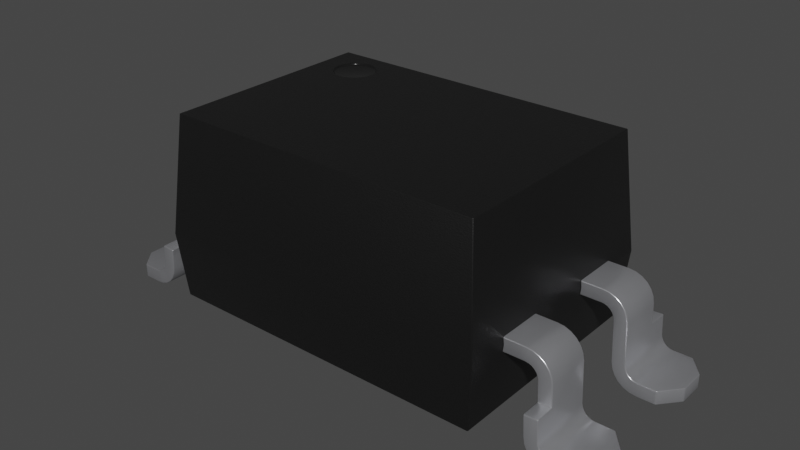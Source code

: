 # Source: SOIC-4_6.5x4.6mm_P2.54mm.blend  (saved by Blender 4.1.23; exported with 4.5.12 LTS)
import bpy
from mathutils import Matrix  # noqa: F401  (used for matrix-valued properties, if any)

bpy.ops.wm.read_factory_settings(use_empty=True)
scene = bpy.context.scene
scene.name = 'Scene'

# ---- collections
col_collection = bpy.data.collections.new('Collection'); scene.collection.children.link(col_collection)

# ---- materials (node trees are filled in below, after node groups)
mat_plastic_chip = bpy.data.materials.new('plastic_chip')
mat_plastic_chip.use_transparent_shadow = False
mat_plastic_chip.preview_render_type = 'CUBE'
mat_plastic_glossy_black = bpy.data.materials.new('plastic_glossy_black')
mat_plastic_glossy_black.alpha_threshold = 0.0
mat_plastic_glossy_black.use_transparent_shadow = False
mat_plastic_glossy_black.preview_render_type = 'CUBE'
mat_plastic_glossy_black.diffuse_color = (0.001296, 0.002578, 0.001683, 1.0)
mat_plastic_glossy_black.specular_color = (0.01, 0.03, 0.01)
mat_plastic_glossy_black.roughness = 0.5
mat_metal_pins = bpy.data.materials.new('metal_pins')
mat_metal_pins.use_transparent_shadow = False
mat_metal_pins.preview_render_type = 'CUBE'

# ---- node groups
ng_plastic_glossy_black_node_group = bpy.data.node_groups.new('Plastic_Glossy_Black_Node_Group', 'ShaderNodeTree')
_s = ng_plastic_glossy_black_node_group.interface.new_socket(name='BSDF', in_out='OUTPUT', socket_type='NodeSocketShader')
_s = ng_plastic_glossy_black_node_group.interface.new_socket(name='tmp_viewer', in_out='OUTPUT', socket_type='NodeSocketShader')
_s = ng_plastic_glossy_black_node_group.interface.new_socket(name='Color', in_out='INPUT', socket_type='NodeSocketColor')
_s = ng_plastic_glossy_black_node_group.interface.new_socket(name='Alpha_Value', in_out='INPUT', socket_type='NodeSocketFloat')
_N = ng_plastic_glossy_black_node_group.nodes; _L = ng_plastic_glossy_black_node_group.links
n0 = _N.new('NodeGroupOutput'); n0.name = 'Group Output'; n0.location = (1118, 157)
n1 = _N.new('NodeGroupInput'); n1.name = 'Group Input'; n1.location = (-449, 228)
n2 = _N.new('ShaderNodeBsdfPrincipled'); n2.name = 'Principled BSDF'; n2.location = (762, 54)
n2.distribution = 'GGX'
n2.subsurface_method = 'BURLEY'
n2.inputs[1].default_value = 0.137
n2.inputs[3].default_value = 1.45
n2.inputs[27].default_value = (0.0, 0.0, 0.0, 1.0)
n2.inputs[28].default_value = 1.0
n3 = _N.new('ShaderNodeTexNoise'); n3.name = 'Noise Texture'; n3.location = (-72, -122)
n3.inputs[2].default_value = 3.1
n3.inputs[3].default_value = 5.2
n3.inputs[4].default_value = 0.64
n4 = _N.new('ShaderNodeBump'); n4.name = 'Bump'; n4.location = (266, -336)
n4.inputs[0].default_value = 0.06167
n4.inputs[1].default_value = 0.1
n4.inputs[2].default_value = 1.0
n5 = _N.new('ShaderNodeMapping'); n5.name = 'Mapping'; n5.location = (-267, -126)
n6 = _N.new('ShaderNodeTexCoord'); n6.name = 'Texture Coordinate'; n6.location = (-447, -178)
n7 = _N.new('ShaderNodeMix'); n7.name = 'Mix'; n7.location = (273, 133)
n7.data_type = 'RGBA'
n8 = _N.new('ShaderNodeValue'); n8.name = 'Value'; n8.location = (-465, -33)
n8.outputs[0].default_value = 0.5
n9 = _N.new('ShaderNodeMath'); n9.name = 'Math'; n9.location = (-195, 59)
n9.operation = 'MULTIPLY'
n10 = _N.new('ShaderNodeMix'); n10.name = 'Mix.001'; n10.location = (269, -134)
n10.inputs[3].default_value = 0.3
_L.new(n6.outputs[0], n5.inputs[0])
_L.new(n5.outputs[0], n3.inputs[0])
_L.new(n3.outputs[0], n4.inputs[3])
_L.new(n2.outputs[0], n0.inputs[0])
_L.new(n1.outputs[1], n2.inputs[4])
_L.new(n9.outputs[0], n7.inputs[7])
_L.new(n8.outputs[0], n9.inputs[1])
_L.new(n1.outputs[0], n9.inputs[0])
_L.new(n3.outputs[0], n7.inputs[0])
_L.new(n1.outputs[0], n7.inputs[6])
_L.new(n7.outputs[2], n2.inputs[0])
_L.new(n2.outputs[0], n0.inputs[1])
_L.new(n10.outputs[0], n2.inputs[2])
_L.new(n3.outputs[0], n10.inputs[0])
_L.new(n4.outputs[0], n2.inputs[5])
n0.is_active_output = True
ng_auto_smooth = bpy.data.node_groups.new('Auto Smooth', 'GeometryNodeTree')
_s = ng_auto_smooth.interface.new_socket(name='Geometry', in_out='OUTPUT', socket_type='NodeSocketGeometry')
_s = ng_auto_smooth.interface.new_socket(name='Geometry', in_out='INPUT', socket_type='NodeSocketGeometry')
_s = ng_auto_smooth.interface.new_socket(name='Angle', in_out='INPUT', socket_type='NodeSocketFloat')
_s.subtype = 'ANGLE'
_s.min_value = 0.0
_s.max_value = 3.142
ng_auto_smooth.is_modifier = True
_N = ng_auto_smooth.nodes; _L = ng_auto_smooth.links
n0 = _N.new('NodeGroupOutput'); n0.name = 'Group Output'; n0.location = (480, -100)
n1 = _N.new('NodeGroupInput'); n1.name = 'Group Input'; n1.location = (-420, -300)
n2 = _N.new('NodeGroupInput'); n2.name = 'Group Input.001'; n2.location = (-60, -100)
n3 = _N.new('GeometryNodeSetShadeSmooth'); n3.name = 'Set Shade Smooth'; n3.location = (120, -100)
n3.domain = 'EDGE'
n4 = _N.new('GeometryNodeSetShadeSmooth'); n4.name = 'Set Shade Smooth.001'; n4.location = (300, -100)
n5 = _N.new('GeometryNodeInputMeshEdgeAngle'); n5.name = 'Edge Angle'; n5.location = (-420, -220)
n6 = _N.new('GeometryNodeInputEdgeSmooth'); n6.name = 'Is Edge Smooth'; n6.location = (-60, -160)
n7 = _N.new('GeometryNodeInputShadeSmooth'); n7.name = 'Is Face Smooth'; n7.location = (-240, -340)
n8 = _N.new('FunctionNodeBooleanMath'); n8.name = 'Boolean Math'; n8.location = (-60, -220)
n9 = _N.new('FunctionNodeCompare'); n9.name = 'Compare'; n9.location = (-240, -180)
n9.operation = 'LESS_EQUAL'
_L.new(n5.outputs[0], n9.inputs[0])
_L.new(n4.outputs[0], n0.inputs[0])
_L.new(n1.outputs[1], n9.inputs[1])
_L.new(n9.outputs[0], n8.inputs[0])
_L.new(n7.outputs[0], n8.inputs[1])
_L.new(n2.outputs[0], n3.inputs[0])
_L.new(n6.outputs[0], n3.inputs[1])
_L.new(n3.outputs[0], n4.inputs[0])
_L.new(n8.outputs[0], n3.inputs[2])
n0.is_active_output = True

# ---- material node trees
mat_plastic_chip.use_nodes = True; mat_plastic_chip.node_tree.nodes.clear()
_N = mat_plastic_chip.node_tree.nodes; _L = mat_plastic_chip.node_tree.links
n0 = _N.new('ShaderNodeBsdfPrincipled'); n0.name = 'Principled BSDF'; n0.location = (10, 300)
n0.distribution = 'GGX'
n0.subsurface_method = 'BURLEY'
n0.inputs[0].default_value = (0.009312, 0.009312, 0.009312, 1.0)
n0.inputs[1].default_value = 0.1372
n0.inputs[2].default_value = 0.3706
n0.inputs[3].default_value = 1.45
n0.inputs[27].default_value = (0.0, 0.0, 0.0, 1.0)
n0.inputs[28].default_value = 1.0
n1 = _N.new('ShaderNodeOutputMaterial'); n1.name = 'Material Output'; n1.location = (300, 300)
n2 = _N.new('ShaderNodeTexNoise'); n2.name = 'Noise Texture'; n2.location = (-893, 54)
n2.inputs[2].default_value = 200.0
n2.inputs[3].default_value = 3.6
n2.inputs[4].default_value = 0.8375
n3 = _N.new('ShaderNodeBump'); n3.name = 'Bump'; n3.location = (-604, -53)
n3.inputs[0].default_value = 0.08
n3.inputs[1].default_value = 1.0
n3.inputs[2].default_value = 1.0
_L.new(n0.outputs[0], n1.inputs[0])
_L.new(n2.outputs[0], n3.inputs[3])
_L.new(n3.outputs[0], n0.inputs[5])
n1.is_active_output = True
mat_plastic_glossy_black.use_nodes = True; mat_plastic_glossy_black.node_tree.nodes.clear()
_N = mat_plastic_glossy_black.node_tree.nodes; _L = mat_plastic_glossy_black.node_tree.links
n0 = _N.new('ShaderNodeOutputMaterial'); n0.name = 'Material Output'; n0.location = (63, -41)
n1 = _N.new('ShaderNodeGroup'); n1.name = 'Group'; n1.location = (-350, -43)
n1.label = 'Plastic_Glossy_Black'
n1.width = 264
n1.node_tree = ng_plastic_glossy_black_node_group
n2 = _N.new('ShaderNodeRGB'); n2.name = 'RGB'; n2.location = (-662, -19)
n2.label = 'Plastic_Color'
n2.outputs[0].default_value = (0.013, 0.013, 0.013, 1.0)
n3 = _N.new('ShaderNodeValue'); n3.name = 'Value.001'; n3.location = (-664, -214)
n3.label = 'Alpha_Value'
n3.outputs[0].default_value = 1.0
_L.new(n2.outputs[0], n1.inputs[0])
_L.new(n3.outputs[0], n1.inputs[1])
_L.new(n1.outputs[1], n0.inputs[0])
n0.is_active_output = True
mat_metal_pins.use_nodes = True; mat_metal_pins.node_tree.nodes.clear()
_N = mat_metal_pins.node_tree.nodes; _L = mat_metal_pins.node_tree.links
n0 = _N.new('ShaderNodeMapping'); n0.name = 'Mapping'; n0.location = (-1447, -91)
n0.inputs[3].default_value = (4.8, 1.2, 1.1)
n1 = _N.new('ShaderNodeBsdfPrincipled'); n1.name = 'Principled BSDF'; n1.location = (-560, 254)
n1.distribution = 'GGX'
n1.subsurface_method = 'BURLEY'
n1.inputs[1].default_value = 0.7818
n1.inputs[2].default_value = 0.2886
n1.inputs[3].default_value = 1.45
n1.inputs[13].default_value = 0.0
n1.inputs[27].default_value = (0.0, 0.0, 0.0, 1.0)
n1.inputs[28].default_value = 1.0
n2 = _N.new('ShaderNodeOutputMaterial'); n2.name = 'Material Output.002'; n2.location = (-205, 253)
n2.width = 213
n3 = _N.new('ShaderNodeTexNoise'); n3.name = 'Noise Texture.002'; n3.location = (-1228, -73)
n3.inputs[2].default_value = 0.1
n3.inputs[3].default_value = 7.0
n3.inputs[4].default_value = 0.6
n3.inputs[8].default_value = 0.4
n4 = _N.new('ShaderNodeTexCoord'); n4.name = 'Texture Coordinate'; n4.location = (-1636, -116)
n5 = _N.new('ShaderNodeMix'); n5.name = 'Mix.001'; n5.location = (-921, 45)
n5.data_type = 'RGBA'
n5.inputs[6].default_value = (0.9398, 0.9547, 1.0, 1.0)
n5.inputs[7].default_value = (0.13, 0.1259, 0.1359, 1.0)
n6 = _N.new('ShaderNodeBump'); n6.name = 'Bump.001'; n6.location = (-1001, -227)
n6.inputs[0].default_value = 0.05
n6.inputs[1].default_value = 0.01
n6.inputs[2].default_value = 1.0
_L.new(n1.outputs[0], n2.inputs[0])
_L.new(n3.outputs[0], n6.inputs[3])
_L.new(n0.outputs[0], n3.inputs[0])
_L.new(n3.outputs[0], n5.inputs[0])
_L.new(n4.outputs[3], n0.inputs[0])
_L.new(n5.outputs[2], n1.inputs[0])
_L.new(n6.outputs[0], n1.inputs[5])
n2.is_active_output = True

# ---- world
world_world = bpy.data.worlds.new('World'); scene.world = world_world
world_world.use_nodes = True; world_world.node_tree.nodes.clear()
_N = world_world.node_tree.nodes; _L = world_world.node_tree.links
n0 = _N.new('ShaderNodeOutputWorld'); n0.name = 'World Output'; n0.location = (300, 300)
n1 = _N.new('ShaderNodeBackground'); n1.name = 'Background'; n1.location = (10, 300)
n1.inputs[0].default_value = (0.05088, 0.05088, 0.05088, 1.0)
_L.new(n1.outputs[0], n0.inputs[0])
n0.is_active_output = True
world_world.color = (0.05088, 0.05088, 0.05088)
world_world.use_sun_shadow = False
world_world.sun_shadow_jitter_overblur = 0.0

# ---- meshes
me_shape_9_indexedfaceset_018 = bpy.data.meshes.new('SHAPE_9_IndexedFaceSet.018')
me_shape_9_indexedfaceset_018.from_pydata([(-1.236, 0.1378, -0.8625), (-1.28, 0.6299, -0.9055), (-1.038, 1.516, -0.5919), (-1.022, 1.516, -0.4724), (1.202, 1.516, -0.828), (-1.202, 1.516, -0.828), (-1.28, 0.6299, 0.9055), (1.28, 0.6299, 0.9055), (-1.202, 1.516, 0.828), (1.202, 1.516, 0.828), (-0.8451, 1.516, -0.7033), (-1.038, 1.516, -0.5104), (1.28, 0.6299, -0.9055), (1.236, 0.1378, 0.8625), (1.236, 0.1378, -0.8625), (-1.236, 0.1378, 0.8625), (-0.8858, 1.516, -0.3937), (-0.7494, 1.516, -0.4724), (-0.7283, 1.516, -0.5512), (-0.7494, 1.516, -0.6299), (-0.8071, 1.516, -0.6876), (-0.7337, 1.516, -0.5104), (-0.7337, 1.516, -0.5919), (-0.7745, 1.516, -0.6625), (-1.022, 1.516, -0.6299), (-1.043, 1.516, -0.5512), (-0.9972, 1.516, -0.4398), (-0.9646, 1.516, -0.4148), (-0.8451, 1.516, -0.3991), (-0.8071, 1.516, -0.4148), (-0.7745, 1.516, -0.4398), (-0.9266, 1.516, -0.7033), (-0.9646, 1.516, -0.6876), (-0.9972, 1.516, -0.6625), (-0.9266, 1.516, -0.3991), (-2.0, 0.0, -0.4016), (-1.74, 0.0, -0.7461), (-1.876, 0.0, -0.7461), (-1.691, 0.00627, -0.7461), (-1.644, 0.02468, -0.7461), (-1.543, 0.1865, -0.7461), (-1.74, 0.0, -0.2539), (-1.644, 0.02468, -0.2539), (-1.573, 0.09254, -0.2539), (-1.535, 0.3399, -0.7461), (-1.543, 0.1865, -0.2539), (-1.527, 0.4892, -0.5984), (-1.523, 0.5127, -0.2539), (-1.513, 0.5343, -0.2539), (-1.457, 0.5757, -0.5984), (-1.433, 0.5787, -0.2539), (-1.275, 0.5787, -0.2539), (-1.28, 0.6299, -0.5984), (-1.28, 0.6299, -0.2539), (-1.275, 0.6811, -0.2539), (-1.433, 0.6811, -0.5984), (-1.528, 0.6564, -0.5984), (-1.569, 0.627, -0.5984), (-1.6, 0.5886, -0.5984), (-1.528, 0.6564, -0.2539), (-1.569, 0.627, -0.2539), (-1.621, 0.5434, -0.2539), (-1.645, 0.1919, -0.2539), (-1.645, 0.1919, -0.7461), (-1.637, 0.3453, -0.7461), (-1.65, 0.1684, -0.2539), (-1.66, 0.1468, -0.2539), (-1.675, 0.1283, -0.2539), (-1.694, 0.1142, -0.2539), (-1.74, 0.1024, -0.7461), (-2.0, 0.1024, -0.4016), (-2.0, 0.1024, -0.5984), (-1.74, 0.1024, -0.2539), (-1.876, 0.0, -0.2539), (-1.691, 0.00627, -0.2539), (-1.604, 0.05406, -0.2539), (-1.552, 0.1377, -0.2539), (-1.527, 0.4892, -0.2539), (-1.498, 0.5528, -0.2539), (-1.479, 0.5669, -0.2539), (-1.457, 0.5757, -0.2539), (-1.433, 0.6811, -0.2539), (-1.482, 0.6748, -0.2539), (-1.6, 0.5886, -0.2539), (-1.63, 0.4946, -0.2539), (-1.716, 0.1054, -0.2539), (-1.65, 0.1684, -0.7461), (-1.66, 0.1468, -0.7461), (-1.675, 0.1283, -0.7461), (-1.694, 0.1142, -0.7461), (-1.716, 0.1054, -0.7461), (-1.876, 0.1024, -0.7461), (-1.604, 0.05406, -0.7461), (-1.573, 0.09254, -0.7461), (-1.552, 0.1377, -0.7461), (-2.0, 0.0, -0.5984), (-1.876, 0.1024, -0.2539), (-1.523, 0.5127, -0.5984), (-1.513, 0.5343, -0.5984), (-1.498, 0.5528, -0.5984), (-1.479, 0.5669, -0.5984), (-1.433, 0.5787, -0.5984), (-1.275, 0.5787, -0.5984), (-1.275, 0.6811, -0.5984), (-1.482, 0.6748, -0.5984), (-1.621, 0.5434, -0.5984), (-1.63, 0.4946, -0.5984), (-1.535, 0.3399, -0.5984), (-1.637, 0.3453, -0.5984), (1.275, 0.6811, -0.2539), (1.28, 0.6299, -0.2539), (1.275, 0.6811, -0.5984), (1.275, 0.5787, -0.5984), (1.275, 0.5787, -0.2539), (1.433, 0.5787, -0.2539), (1.433, 0.5787, -0.5984), (1.479, 0.5669, -0.2539), (1.498, 0.5528, -0.2539), (1.513, 0.5343, -0.2539), (1.523, 0.5127, -0.2539), (1.527, 0.4892, -0.2539), (1.513, 0.5343, -0.5984), (1.498, 0.5528, -0.5984), (1.552, 0.1377, -0.7461), (1.691, 0.00627, -0.7461), (1.74, 0.0, -0.2539), (1.543, 0.1865, -0.2539), (1.691, 0.00627, -0.2539), (1.74, 0.0, -0.7461), (1.876, 0.0, -0.2539), (2.0, 0.0, -0.4016), (2.0, 0.1024, -0.5984), (2.0, 0.0, -0.5984), (1.876, 0.1024, -0.2539), (2.0, 0.1024, -0.4016), (1.74, 0.1024, -0.2539), (1.74, 0.1024, -0.7461), (1.876, 0.1024, -0.7461), (1.694, 0.1142, -0.2539), (1.694, 0.1142, -0.7461), (1.65, 0.1684, -0.7461), (1.637, 0.3453, -0.7461), (1.645, 0.1919, -0.2539), (1.63, 0.4946, -0.2539), (1.63, 0.4946, -0.5984), (1.433, 0.6811, -0.5984), (1.569, 0.627, -0.5984), (1.6, 0.5886, -0.5984), (1.6, 0.5886, -0.2539), (1.528, 0.6564, -0.2539), (1.552, 0.1377, -0.2539), (1.573, 0.09254, -0.2539), (1.604, 0.05406, -0.2539), (1.644, 0.02468, -0.2539), (1.457, 0.5757, -0.2539), (1.433, 0.6811, -0.2539), (1.621, 0.5434, -0.2539), (1.569, 0.627, -0.2539), (1.482, 0.6748, -0.2539), (1.716, 0.1054, -0.2539), (1.675, 0.1283, -0.2539), (1.66, 0.1468, -0.2539), (1.65, 0.1684, -0.2539), (1.535, 0.3399, -0.7461), (1.645, 0.1919, -0.7461), (1.716, 0.1054, -0.7461), (1.675, 0.1283, -0.7461), (1.66, 0.1468, -0.7461), (1.876, 0.0, -0.7461), (1.543, 0.1865, -0.7461), (1.573, 0.09254, -0.7461), (1.604, 0.05406, -0.7461), (1.644, 0.02468, -0.7461), (1.637, 0.3453, -0.5984), (1.482, 0.6748, -0.5984), (1.528, 0.6564, -0.5984), (1.621, 0.5434, -0.5984), (1.28, 0.6299, -0.5984), (1.527, 0.4892, -0.5984), (1.523, 0.5127, -0.5984), (1.479, 0.5669, -0.5984), (1.457, 0.5757, -0.5984), (1.535, 0.3399, -0.5984), (1.275, 0.6811, 0.5984), (1.433, 0.6811, 0.2539), (1.275, 0.5787, 0.2539), (1.28, 0.6299, 0.2539), (1.527, 0.4892, 0.5984), (1.523, 0.5127, 0.5984), (1.513, 0.5343, 0.5984), (1.479, 0.5669, 0.5984), (1.457, 0.5757, 0.5984), (1.479, 0.5669, 0.2539), (1.513, 0.5343, 0.2539), (1.523, 0.5127, 0.2539), (1.535, 0.3399, 0.5984), (1.543, 0.1865, 0.2539), (1.604, 0.05406, 0.7461), (1.691, 0.00627, 0.7461), (1.604, 0.05406, 0.2539), (1.644, 0.02468, 0.2539), (1.691, 0.00627, 0.2539), (1.876, 0.0, 0.7461), (2.0, 0.0, 0.5984), (2.0, 0.0, 0.4016), (1.74, 0.0, 0.2539), (2.0, 0.1024, 0.4016), (1.74, 0.1024, 0.7461), (1.74, 0.1024, 0.2539), (1.645, 0.1919, 0.7461), (1.716, 0.1054, 0.2539), (1.694, 0.1142, 0.2539), (1.675, 0.1283, 0.2539), (1.66, 0.1468, 0.2539), (1.716, 0.1054, 0.7461), (1.694, 0.1142, 0.7461), (1.675, 0.1283, 0.7461), (1.66, 0.1468, 0.7461), (1.65, 0.1684, 0.7461), (1.63, 0.4946, 0.2539), (1.63, 0.4946, 0.5984), (1.6, 0.5886, 0.2539), (1.482, 0.6748, 0.2539), (1.528, 0.6564, 0.5984), (1.569, 0.627, 0.5984), (1.621, 0.5434, 0.5984), (1.876, 0.0, 0.2539), (1.65, 0.1684, 0.2539), (1.645, 0.1919, 0.2539), (1.621, 0.5434, 0.2539), (1.569, 0.627, 0.2539), (1.528, 0.6564, 0.2539), (1.275, 0.6811, 0.2539), (1.433, 0.5787, 0.2539), (1.457, 0.5757, 0.2539), (1.498, 0.5528, 0.2539), (1.527, 0.4892, 0.2539), (1.552, 0.1377, 0.2539), (1.573, 0.09254, 0.2539), (1.543, 0.1865, 0.7461), (1.552, 0.1377, 0.7461), (1.573, 0.09254, 0.7461), (1.644, 0.02468, 0.7461), (1.74, 0.0, 0.7461), (2.0, 0.1024, 0.5984), (1.876, 0.1024, 0.7461), (1.876, 0.1024, 0.2539), (1.498, 0.5528, 0.5984), (1.433, 0.5787, 0.5984), (1.275, 0.5787, 0.5984), (1.28, 0.6299, 0.5984), (1.433, 0.6811, 0.5984), (1.482, 0.6748, 0.5984), (1.6, 0.5886, 0.5984), (1.637, 0.3453, 0.5984), (1.535, 0.3399, 0.7461), (1.637, 0.3453, 0.7461), (-2.0, 0.0, 0.4016), (-1.644, 0.02468, 0.7461), (-1.604, 0.05406, 0.7461), (-1.573, 0.09254, 0.7461), (-1.552, 0.1377, 0.7461), (-1.543, 0.1865, 0.7461), (-1.573, 0.09254, 0.2539), (-1.535, 0.3399, 0.5984), (-1.527, 0.4892, 0.5984), (-1.513, 0.5343, 0.5984), (-1.457, 0.5757, 0.5984), (-1.433, 0.5787, 0.2539), (-1.527, 0.4892, 0.2539), (-1.513, 0.5343, 0.2539), (-1.457, 0.5757, 0.2539), (-1.275, 0.5787, 0.2539), (-1.275, 0.5787, 0.5984), (-1.28, 0.6299, 0.2539), (-1.28, 0.6299, 0.5984), (-1.275, 0.6811, 0.5984), (-1.433, 0.6811, 0.5984), (-1.482, 0.6748, 0.2539), (-1.528, 0.6564, 0.2539), (-1.6, 0.5886, 0.2539), (-1.621, 0.5434, 0.2539), (-1.63, 0.4946, 0.5984), (-1.482, 0.6748, 0.5984), (-1.6, 0.5886, 0.5984), (-1.63, 0.4946, 0.2539), (-1.645, 0.1919, 0.2539), (-1.65, 0.1684, 0.2539), (-1.66, 0.1468, 0.2539), (-1.675, 0.1283, 0.2539), (-1.645, 0.1919, 0.7461), (-1.675, 0.1283, 0.7461), (-1.74, 0.1024, 0.2539), (-1.74, 0.1024, 0.7461), (-2.0, 0.1024, 0.5984), (-2.0, 0.1024, 0.4016), (-1.694, 0.1142, 0.2539), (-1.716, 0.1054, 0.2539), (-1.433, 0.6811, 0.2539), (-1.569, 0.627, 0.2539), (-1.275, 0.6811, 0.2539), (-1.523, 0.5127, 0.2539), (-1.498, 0.5528, 0.2539), (-1.479, 0.5669, 0.2539), (-1.543, 0.1865, 0.2539), (-1.74, 0.0, 0.2539), (-1.691, 0.00627, 0.2539), (-1.644, 0.02468, 0.2539), (-1.604, 0.05406, 0.2539), (-1.552, 0.1377, 0.2539), (-1.535, 0.3399, 0.7461), (-1.74, 0.0, 0.7461), (-1.691, 0.00627, 0.7461), (-1.876, 0.0, 0.7461), (-1.876, 0.1024, 0.7461), (-1.65, 0.1684, 0.7461), (-1.66, 0.1468, 0.7461), (-1.694, 0.1142, 0.7461), (-1.716, 0.1054, 0.7461), (-2.0, 0.0, 0.5984), (-1.876, 0.1024, 0.2539), (-1.876, 0.0, 0.2539), (-1.528, 0.6564, 0.5984), (-1.569, 0.627, 0.5984), (-1.621, 0.5434, 0.5984), (-1.433, 0.5787, 0.5984), (-1.523, 0.5127, 0.5984), (-1.498, 0.5528, 0.5984), (-1.479, 0.5669, 0.5984), (-1.637, 0.3453, 0.7461), (-1.637, 0.3453, 0.5984), (-0.8858, 1.516, -0.7094), (-0.9928, 1.502, -0.4442), (-0.9615, 1.502, -0.4201), (-0.8467, 1.502, -0.405), (-0.8102, 1.502, -0.4201), (-0.7788, 1.502, -0.4442), (-0.925, 1.502, -0.6973), (-0.9615, 1.502, -0.6822), (-0.9928, 1.502, -0.6582), (-1.017, 1.502, -0.6268), (-1.032, 1.502, -0.5903), (-1.037, 1.502, -0.5512), (-1.032, 1.502, -0.512), (-1.017, 1.502, -0.4755), (-0.925, 1.502, -0.405), (-0.8858, 1.502, -0.3999), (-0.7548, 1.502, -0.6268), (-0.7788, 1.502, -0.6582), (-0.7345, 1.502, -0.5512), (-0.7397, 1.502, -0.5903), (-0.8102, 1.502, -0.6822), (-0.8467, 1.502, -0.6973), (-0.7548, 1.502, -0.4755), (-0.7397, 1.502, -0.512), (-0.8858, 1.502, -0.7032)], [], [(15, 6, 1), (15, 1, 0), (9, 7, 12), (9, 12, 4), (12, 1, 5), (4, 12, 5), (6, 8, 5), (6, 5, 1), (7, 9, 8), (7, 8, 6), (32, 5, 33), (24, 33, 5), (31, 5, 32), (2, 24, 5), (25, 2, 5), (11, 25, 5), (8, 28, 16), (8, 29, 28), (8, 30, 29), (8, 3, 11), (8, 26, 3), (8, 27, 26), (8, 34, 27), (8, 16, 34), (8, 11, 5), (4, 21, 17), (4, 18, 21), (4, 22, 18), (4, 19, 22), (4, 23, 19), (4, 20, 23), (4, 10, 20), (9, 17, 30), (9, 30, 8), (9, 4, 17), (4, 5, 10), (13, 14, 12), (7, 13, 12), (13, 7, 6), (13, 6, 15), (12, 14, 0), (12, 0, 1), (13, 0, 14), (13, 15, 0), (10, 5, 31, 331), (95, 37, 36), (35, 36, 41), (35, 95, 36), (73, 35, 41), (94, 40, 45), (94, 45, 76), (93, 76, 43), (93, 94, 76), (92, 43, 75), (92, 93, 43), (39, 75, 42), (39, 92, 75), (38, 42, 74), (38, 39, 42), (36, 74, 41), (36, 38, 74), (40, 44, 107), (77, 107, 46), (45, 107, 77), (45, 40, 107), (97, 47, 77), (97, 77, 46), (98, 48, 47), (98, 47, 97), (99, 78, 48), (99, 48, 98), (100, 79, 78), (100, 78, 99), (49, 80, 79), (49, 79, 100), (101, 50, 80), (101, 80, 49), (50, 102, 51), (50, 101, 102), (51, 52, 53), (51, 102, 52), (53, 103, 54), (53, 52, 103), (54, 55, 81), (54, 103, 55), (105, 106, 84), (105, 84, 61), (58, 61, 83), (58, 105, 61), (57, 83, 60), (57, 58, 83), (56, 60, 59), (56, 57, 60), (104, 59, 82), (104, 56, 59), (55, 82, 81), (55, 104, 82), (108, 64, 63), (62, 108, 63), (84, 106, 108), (84, 108, 62), (86, 62, 63), (86, 65, 62), (87, 66, 65), (87, 65, 86), (88, 67, 66), (88, 66, 87), (89, 68, 67), (89, 67, 88), (90, 85, 68), (90, 68, 89), (69, 72, 85), (69, 85, 90), (69, 91, 71), (72, 70, 96), (72, 71, 70), (72, 69, 71), (71, 35, 70), (71, 95, 35), (72, 96, 73), (72, 73, 41), (85, 41, 74), (85, 72, 41), (68, 74, 42), (68, 85, 74), (67, 42, 75), (67, 68, 42), (43, 66, 67), (43, 67, 75), (76, 65, 66), (76, 66, 43), (45, 62, 65), (45, 65, 76), (77, 84, 62), (77, 62, 45), (47, 61, 84), (47, 84, 77), (48, 83, 61), (48, 61, 47), (60, 48, 78), (60, 83, 48), (59, 78, 79), (59, 60, 78), (82, 79, 80), (82, 59, 79), (81, 80, 50), (81, 82, 80), (53, 50, 51), (53, 81, 50), (54, 81, 53), (69, 37, 91), (69, 36, 37), (90, 38, 36), (90, 36, 69), (89, 39, 38), (89, 38, 90), (88, 92, 39), (88, 39, 89), (93, 88, 87), (93, 92, 88), (94, 86, 63), (94, 87, 86), (94, 93, 87), (40, 94, 63), (44, 63, 64), (44, 40, 63), (37, 95, 71), (37, 71, 91), (70, 35, 73), (70, 73, 96), (98, 58, 57), (98, 57, 99), (100, 57, 56), (100, 99, 57), (97, 105, 58), (97, 58, 98), (49, 104, 55), (49, 56, 104), (49, 100, 56), (46, 106, 105), (46, 105, 97), (101, 49, 55), (52, 55, 103), (52, 101, 55), (107, 108, 106), (107, 106, 46), (102, 101, 52), (107, 64, 108), (107, 44, 64), (155, 111, 109), (155, 145, 111), (109, 177, 110), (109, 111, 177), (110, 112, 113), (110, 177, 112), (113, 115, 114), (113, 112, 115), (115, 154, 114), (181, 116, 154), (181, 154, 115), (180, 117, 116), (180, 116, 181), (122, 118, 117), (122, 117, 180), (121, 119, 118), (121, 118, 122), (179, 120, 119), (179, 119, 121), (178, 120, 179), (182, 163, 169), (126, 182, 169), (120, 178, 182), (120, 182, 126), (124, 128, 125), (124, 125, 127), (172, 127, 153), (172, 124, 127), (171, 153, 152), (171, 172, 153), (170, 152, 151), (170, 171, 152), (123, 150, 126), (123, 151, 150), (123, 170, 151), (169, 123, 126), (128, 168, 132), (125, 130, 129), (125, 132, 130), (125, 128, 132), (134, 132, 131), (134, 130, 132), (131, 137, 136), (134, 136, 135), (134, 131, 136), (133, 134, 135), (165, 135, 136), (165, 159, 135), (139, 138, 159), (139, 159, 165), (166, 160, 138), (166, 138, 139), (167, 161, 160), (167, 160, 166), (140, 162, 161), (140, 161, 167), (164, 142, 162), (164, 162, 140), (164, 141, 173), (143, 173, 144), (142, 173, 143), (142, 164, 173), (174, 145, 155), (174, 155, 158), (175, 158, 149), (175, 174, 158), (146, 157, 148), (146, 149, 157), (146, 175, 149), (147, 146, 148), (176, 148, 156), (176, 147, 148), (144, 156, 143), (144, 176, 156), (135, 129, 133), (135, 125, 129), (159, 127, 125), (159, 125, 135), (138, 153, 127), (138, 127, 159), (160, 152, 153), (160, 153, 138), (151, 160, 161), (151, 161, 162), (151, 152, 160), (150, 151, 162), (126, 162, 142), (126, 150, 162), (120, 142, 143), (120, 126, 142), (119, 143, 156), (119, 120, 143), (118, 156, 148), (118, 119, 156), (157, 117, 118), (157, 118, 148), (116, 117, 157), (149, 116, 157), (158, 154, 116), (158, 116, 149), (155, 114, 154), (155, 154, 158), (110, 113, 114), (110, 114, 155), (109, 110, 155), (136, 137, 168), (136, 168, 128), (165, 128, 124), (165, 136, 128), (139, 124, 172), (139, 165, 124), (166, 172, 171), (166, 139, 172), (170, 167, 166), (170, 166, 171), (123, 140, 167), (123, 167, 170), (169, 164, 140), (169, 140, 123), (141, 164, 169), (163, 141, 169), (168, 137, 131), (168, 131, 132), (134, 133, 129), (134, 129, 130), (145, 177, 111), (115, 112, 177), (115, 177, 145), (181, 145, 174), (181, 115, 145), (180, 174, 175), (180, 181, 174), (122, 175, 146), (122, 180, 175), (147, 121, 122), (147, 122, 146), (176, 178, 179), (176, 179, 121), (176, 121, 147), (144, 178, 176), (173, 182, 178), (173, 178, 144), (163, 173, 141), (163, 182, 173), (251, 232, 183), (251, 184, 232), (183, 186, 250), (183, 232, 186), (250, 185, 249), (250, 186, 185), (249, 233, 248), (249, 185, 233), (188, 236, 187), (188, 194, 236), (189, 193, 194), (189, 194, 188), (247, 235, 193), (247, 193, 189), (190, 192, 235), (190, 235, 247), (191, 234, 192), (191, 192, 190), (248, 233, 234), (248, 234, 191), (195, 196, 239), (195, 236, 196), (255, 195, 239), (187, 236, 195), (240, 239, 196), (240, 196, 237), (241, 237, 238), (241, 238, 199), (241, 240, 237), (197, 241, 199), (242, 199, 200), (242, 197, 199), (198, 200, 201), (198, 242, 200), (243, 201, 205), (243, 198, 201), (205, 226, 204), (243, 203, 202), (243, 204, 203), (243, 205, 204), (204, 244, 203), (204, 206, 244), (206, 246, 208), (244, 208, 207), (244, 206, 208), (245, 244, 207), (218, 228, 209), (218, 227, 228), (217, 213, 227), (217, 227, 218), (216, 212, 213), (216, 213, 217), (215, 211, 212), (215, 212, 216), (214, 208, 210), (214, 210, 211), (214, 211, 215), (207, 208, 214), (254, 219, 220), (254, 228, 219), (209, 254, 256), (209, 228, 254), (225, 220, 219), (225, 219, 229), (253, 229, 221), (253, 225, 229), (224, 221, 230), (224, 253, 221), (223, 230, 231), (223, 224, 230), (252, 231, 222), (252, 223, 231), (251, 222, 184), (251, 252, 222), (193, 230, 221), (193, 235, 230), (192, 231, 230), (192, 230, 235), (194, 229, 219), (194, 221, 229), (194, 193, 221), (234, 222, 231), (234, 231, 192), (236, 194, 219), (233, 184, 222), (233, 222, 234), (186, 232, 184), (186, 184, 233), (185, 186, 233), (205, 246, 226), (205, 208, 246), (196, 219, 228), (196, 236, 219), (201, 210, 208), (201, 208, 205), (237, 227, 213), (237, 228, 227), (237, 196, 228), (200, 211, 210), (200, 210, 201), (238, 237, 213), (199, 212, 211), (199, 213, 212), (199, 238, 213), (199, 211, 200), (243, 202, 245), (243, 245, 207), (243, 207, 214), (239, 256, 255), (239, 209, 256), (198, 243, 214), (240, 218, 209), (240, 209, 239), (242, 214, 215), (242, 198, 214), (241, 216, 217), (241, 217, 218), (241, 218, 240), (197, 215, 216), (197, 242, 215), (197, 216, 241), (203, 244, 245), (203, 245, 202), (246, 206, 204), (246, 204, 226), (189, 253, 224), (189, 224, 247), (190, 224, 223), (190, 247, 224), (188, 225, 253), (188, 253, 189), (191, 252, 251), (191, 223, 252), (191, 190, 223), (187, 220, 225), (187, 225, 188), (248, 191, 251), (250, 251, 183), (250, 248, 251), (195, 254, 220), (195, 220, 187), (249, 248, 250), (195, 256, 254), (195, 255, 256), (257, 321, 305), (319, 305, 311), (319, 257, 305), (313, 319, 311), (312, 311, 305), (312, 305, 306), (258, 306, 307), (258, 312, 306), (259, 307, 308), (259, 308, 263), (259, 258, 307), (260, 259, 263), (261, 263, 309), (261, 260, 263), (262, 309, 304), (262, 261, 309), (264, 269, 265), (264, 304, 269), (262, 264, 310), (262, 304, 264), (267, 268, 325), (267, 303, 271), (267, 271, 268), (328, 302, 303), (328, 303, 267), (327, 302, 328), (266, 270, 302), (266, 302, 327), (326, 301, 270), (326, 270, 266), (265, 269, 301), (265, 301, 326), (325, 272, 273), (325, 268, 272), (273, 274, 275), (273, 272, 274), (275, 300, 276), (275, 274, 300), (276, 298, 277), (276, 300, 298), (283, 277, 298), (283, 298, 278), (322, 278, 279), (322, 283, 278), (323, 279, 299), (323, 322, 279), (284, 299, 280), (284, 323, 299), (324, 280, 281), (324, 284, 280), (282, 281, 285), (282, 324, 281), (330, 286, 290), (330, 285, 286), (329, 330, 290), (282, 285, 330), (318, 292, 293), (318, 297, 292), (317, 296, 297), (317, 297, 318), (291, 289, 296), (291, 296, 317), (316, 288, 289), (316, 289, 291), (315, 286, 287), (315, 287, 288), (315, 288, 316), (290, 286, 315), (292, 320, 295), (294, 292, 295), (293, 294, 314), (293, 292, 294), (319, 295, 257), (319, 294, 295), (302, 280, 299), (270, 280, 302), (303, 299, 279), (303, 302, 299), (301, 281, 280), (301, 280, 270), (271, 278, 298), (271, 279, 278), (271, 303, 279), (269, 285, 281), (269, 281, 301), (268, 271, 298), (274, 298, 300), (274, 268, 298), (272, 268, 274), (286, 285, 269), (305, 320, 292), (305, 321, 320), (304, 286, 269), (306, 292, 297), (306, 305, 292), (309, 287, 286), (309, 286, 304), (307, 297, 296), (307, 306, 297), (263, 288, 287), (263, 289, 288), (263, 287, 309), (308, 296, 289), (308, 289, 263), (308, 307, 296), (290, 310, 329), (311, 314, 313), (311, 293, 314), (262, 310, 290), (312, 318, 293), (312, 293, 311), (261, 290, 315), (261, 315, 316), (261, 262, 290), (258, 317, 318), (258, 318, 312), (260, 261, 316), (259, 316, 291), (259, 291, 317), (259, 260, 316), (259, 317, 258), (319, 313, 314), (319, 314, 294), (320, 321, 257), (320, 257, 295), (277, 275, 276), (325, 273, 275), (325, 275, 277), (267, 277, 283), (267, 325, 277), (328, 283, 322), (328, 267, 283), (327, 322, 323), (327, 328, 322), (284, 266, 327), (284, 327, 323), (324, 265, 326), (324, 326, 266), (324, 266, 284), (282, 265, 324), (330, 264, 265), (330, 265, 282), (310, 330, 329), (310, 264, 330), (20, 10, 352, 351), (332, 333, 345, 346, 334, 335, 336, 353, 354, 349, 350, 347, 348, 351, 352, 355, 337, 338, 339, 340, 341, 342, 343, 344), (26, 27, 333, 332), (25, 11, 343, 342), (28, 29, 335, 334), (3, 26, 332, 344), (21, 18, 349, 354), (29, 30, 336, 335), (19, 23, 348, 347), (27, 34, 345, 333), (31, 32, 338, 337), (18, 22, 350, 349), (33, 24, 340, 339), (30, 17, 353, 336), (331, 31, 337, 355), (32, 33, 339, 338), (34, 16, 346, 345), (22, 19, 347, 350), (23, 20, 351, 348), (11, 3, 344, 343), (24, 2, 341, 340), (17, 21, 354, 353), (16, 28, 334, 346), (10, 331, 355, 352), (2, 25, 342, 341)])
me_shape_9_indexedfaceset_018.polygons.foreach_set('use_smooth', [1, 1, 1, 1, 1, 1, 1, 1, 1, 1, 0, 0, 0, 0, 0, 0, 0, 0, 0, 0, 0, 0, 0, 0, 0, 0, 0, 0, 0, 0, 0, 0, 0, 0, 0, 0, 1, 1, 1, 1, 1, 1, 1, 1, 0, 1, 1, 1, 1, 1, 1, 1, 1, 1, 1, 1, 1, 1, 1, 1, 1, 1, 1, 1, 1, 1, 1, 1, 1, 1, 1, 1, 1, 1, 1, 1, 1, 1, 1, 1, 1, 1, 1, 1, 1, 1, 1, 1, 1, 1, 1, 1, 1, 1, 1, 1, 1, 1, 1, 1, 1, 1, 1, 1, 1, 1, 1, 1, 1, 1, 1, 1, 1, 1, 1, 1, 1, 1, 1, 1, 1, 1, 1, 1, 1, 1, 1, 1, 1, 1, 1, 1, 1, 1, 1, 1, 1, 1, 1, 1, 1, 1, 1, 1, 1, 1, 1, 1, 1, 1, 1, 1, 1, 1, 1, 1, 1, 1, 1, 1, 1, 1, 1, 1, 1, 1, 1, 1, 1, 1, 1, 1, 1, 1, 1, 1, 1, 1, 1, 1, 1, 1, 1, 1, 1, 1, 1, 1, 1, 1, 1, 1, 1, 1, 1, 1, 1, 1, 1, 1, 1, 1, 1, 1, 1, 1, 1, 1, 1, 1, 1, 1, 1, 1, 1, 1, 1, 1, 1, 1, 1, 1, 1, 1, 1, 1, 1, 1, 1, 1, 1, 1, 1, 1, 1, 1, 1, 1, 1, 1, 1, 1, 1, 1, 1, 1, 1, 1, 1, 1, 1, 1, 1, 1, 1, 1, 1, 1, 1, 1, 1, 1, 1, 1, 1, 1, 1, 1, 1, 1, 1, 1, 1, 1, 1, 1, 1, 1, 1, 1, 1, 1, 1, 1, 1, 1, 1, 1, 1, 1, 1, 1, 1, 1, 1, 1, 1, 1, 1, 1, 1, 1, 1, 1, 1, 1, 1, 1, 1, 1, 1, 1, 1, 1, 1, 1, 1, 1, 1, 1, 1, 1, 1, 1, 1, 1, 1, 1, 1, 1, 1, 1, 1, 1, 1, 1, 1, 1, 1, 1, 1, 1, 1, 1, 1, 1, 1, 1, 1, 1, 1, 1, 1, 1, 1, 1, 1, 1, 1, 1, 1, 1, 1, 1, 1, 1, 1, 1, 1, 1, 1, 1, 1, 1, 1, 1, 1, 1, 1, 1, 1, 1, 1, 1, 1, 1, 1, 1, 1, 1, 1, 1, 1, 1, 1, 1, 1, 1, 1, 1, 1, 1, 1, 1, 1, 1, 1, 1, 1, 1, 1, 1, 1, 1, 1, 1, 1, 1, 1, 1, 1, 1, 1, 1, 1, 1, 1, 1, 1, 1, 1, 1, 1, 1, 1, 1, 1, 1, 1, 1, 1, 1, 1, 1, 1, 1, 1, 1, 1, 1, 1, 1, 1, 1, 1, 1, 1, 1, 1, 1, 1, 1, 1, 1, 1, 1, 1, 1, 1, 1, 1, 1, 1, 1, 1, 1, 1, 1, 1, 1, 1, 1, 1, 1, 1, 1, 1, 1, 1, 1, 1, 1, 1, 1, 1, 1, 1, 1, 1, 1, 1, 1, 1, 1, 1, 1, 1, 1, 1, 1, 1, 1, 1, 1, 1, 1, 1, 1, 1, 1, 1, 1, 1, 1, 1, 1, 1, 1, 1, 1, 1, 1, 1, 1, 1, 1, 1, 1, 1, 1, 1, 1, 1, 1, 1, 1, 1, 1, 1, 1, 1, 1, 1, 1, 1, 1, 1, 1, 1, 1, 1, 1, 1, 1, 1, 1, 1, 1, 1, 1, 1, 1, 1, 1, 1, 1, 1, 1, 1, 1, 1, 1, 1, 1, 1, 1, 1, 1, 1, 1, 1, 1, 1, 1, 1, 1, 1, 1, 1, 1, 1, 1, 1, 1, 1, 1, 1, 1, 1, 1, 1, 1, 1, 1, 1, 1, 1, 1, 1, 1, 1, 1, 1, 1, 1, 1, 1, 1, 1, 1, 1, 1, 1, 1, 1, 1, 1, 1, 1, 1, 1, 1, 1, 1, 1, 1])
me_shape_9_indexedfaceset_018.polygons.foreach_set('material_index', [0, 0, 0, 0, 0, 0, 0, 0, 0, 0, 0, 0, 0, 0, 0, 0, 0, 0, 0, 0, 0, 0, 0, 0, 0, 0, 0, 0, 0, 0, 0, 0, 0, 0, 0, 0, 0, 0, 0, 0, 0, 0, 0, 0, 0, 2, 2, 2, 2, 2, 2, 2, 2, 2, 2, 2, 2, 2, 2, 2, 2, 2, 2, 2, 2, 2, 2, 2, 2, 2, 2, 2, 2, 2, 2, 2, 2, 2, 2, 2, 2, 2, 2, 2, 2, 2, 2, 2, 2, 2, 2, 2, 2, 2, 2, 2, 2, 2, 2, 2, 2, 2, 2, 2, 2, 2, 2, 2, 2, 2, 2, 2, 2, 2, 2, 2, 2, 2, 2, 2, 2, 2, 2, 2, 2, 2, 2, 2, 2, 2, 2, 2, 2, 2, 2, 2, 2, 2, 2, 2, 2, 2, 2, 2, 2, 2, 2, 2, 2, 2, 2, 2, 2, 2, 2, 2, 2, 2, 2, 2, 2, 2, 2, 2, 2, 2, 2, 2, 2, 2, 2, 2, 2, 2, 2, 2, 2, 2, 2, 2, 2, 2, 2, 2, 2, 2, 2, 2, 2, 2, 2, 2, 2, 2, 2, 2, 2, 2, 2, 2, 2, 2, 2, 2, 2, 2, 2, 2, 2, 2, 2, 2, 2, 2, 2, 2, 2, 2, 2, 2, 2, 2, 2, 2, 2, 2, 2, 2, 2, 2, 2, 2, 2, 2, 2, 2, 2, 2, 2, 2, 2, 2, 2, 2, 2, 2, 2, 2, 2, 2, 2, 2, 2, 2, 2, 2, 2, 2, 2, 2, 2, 2, 2, 2, 2, 2, 2, 2, 2, 2, 2, 2, 2, 2, 2, 2, 2, 2, 2, 2, 2, 2, 2, 2, 2, 2, 2, 2, 2, 2, 2, 2, 2, 2, 2, 2, 2, 2, 2, 2, 2, 2, 2, 2, 2, 2, 2, 2, 2, 2, 2, 2, 2, 2, 2, 2, 2, 2, 2, 2, 2, 2, 2, 2, 2, 2, 2, 2, 2, 2, 2, 2, 2, 2, 2, 2, 2, 2, 2, 2, 2, 2, 2, 2, 2, 2, 2, 2, 2, 2, 2, 2, 2, 2, 2, 2, 2, 2, 2, 2, 2, 2, 2, 2, 2, 2, 2, 2, 2, 2, 2, 2, 2, 2, 2, 2, 2, 2, 2, 2, 2, 2, 2, 2, 2, 2, 2, 2, 2, 2, 2, 2, 2, 2, 2, 2, 2, 2, 2, 2, 2, 2, 2, 2, 2, 2, 2, 2, 2, 2, 2, 2, 2, 2, 2, 2, 2, 2, 2, 2, 2, 2, 2, 2, 2, 2, 2, 2, 2, 2, 2, 2, 2, 2, 2, 2, 2, 2, 2, 2, 2, 2, 2, 2, 2, 2, 2, 2, 2, 2, 2, 2, 2, 2, 2, 2, 2, 2, 2, 2, 2, 2, 2, 2, 2, 2, 2, 2, 2, 2, 2, 2, 2, 2, 2, 2, 2, 2, 2, 2, 2, 2, 2, 2, 2, 2, 2, 2, 2, 2, 2, 2, 2, 2, 2, 2, 2, 2, 2, 2, 2, 2, 2, 2, 2, 2, 2, 2, 2, 2, 2, 2, 2, 2, 2, 2, 2, 2, 2, 2, 2, 2, 2, 2, 2, 2, 2, 2, 2, 2, 2, 2, 2, 2, 2, 2, 2, 2, 2, 2, 2, 2, 2, 2, 2, 2, 2, 2, 2, 2, 2, 2, 2, 2, 2, 2, 2, 2, 2, 2, 2, 2, 2, 2, 2, 2, 2, 2, 2, 2, 2, 2, 2, 2, 2, 2, 2, 2, 2, 2, 2, 2, 2, 2, 2, 2, 2, 2, 2, 2, 2, 2, 2, 2, 2, 2, 2, 2, 2, 2, 2, 2, 2, 2, 2, 2, 2, 2, 2, 2, 2, 2, 2, 2, 2, 2, 2, 2, 2, 2, 2, 1, 1, 1, 1, 1, 1, 1, 1, 1, 1, 1, 1, 1, 1, 1, 1, 1, 1, 1, 1, 1, 1, 1, 1, 1])
_uv = me_shape_9_indexedfaceset_018.uv_layers.new(name='UVMap')
_uv.uv.foreach_set('vector', [0.9762, 0.0, 1.0, 1.0, 0.0, 1.0, 0.9762, 0.0, 0.0, 1.0, 0.02377, 0.0, 0.9572, 1.0, 1.0, 0.0, 0.0, 0.0, 0.9572, 1.0, 0.0, 0.0, 0.04279, 1.0, 1.0, 0.0, 0.0, 0.0, 0.03028, 1.0, 0.9697, 1.0, 1.0, 0.0, 0.03028, 1.0, 1.0, 0.0, 0.9572, 1.0, 0.04279, 1.0, 1.0, 0.0, 0.04279, 1.0, 0.0, 0.0, 1.0, 0.0, 0.9697, 1.0, 0.03028, 1.0, 1.0, 0.0, 0.03028, 1.0, 0.0, 0.0, 0.09878, 0.08481, 0.0, 0.0, 0.08521, 0.09992, 0.0748, 0.1196, 0.08521, 0.09992, 0.0, 0.0, 0.1146, 0.07531, 0.0, 0.0, 0.09878, 0.08481, 0.06825, 0.1426, 0.0748, 0.1196, 0.0, 0.0, 0.06602, 0.1672, 0.06825, 0.1426, 0.0, 0.0, 0.06825, 0.1918, 0.06602, 0.1672, 0.0, 0.0, 0.0, 1.0, 0.1485, 0.259, 0.1315, 0.2623, 0.0, 1.0, 0.1643, 0.2495, 0.1485, 0.259, 0.0, 1.0, 0.1778, 0.2344, 0.1643, 0.2495, 0.0, 1.0, 0.0748, 0.2147, 0.06825, 0.1918, 0.0, 1.0, 0.08521, 0.2344, 0.0748, 0.2147, 0.0, 1.0, 0.09878, 0.2495, 0.08521, 0.2344, 0.0, 1.0, 0.1146, 0.259, 0.09878, 0.2495, 0.0, 1.0, 0.1315, 0.2623, 0.1146, 0.259, 0.0, 1.0, 0.06825, 0.1918, 0.0, 0.0, 1.0, 0.0, 0.1948, 0.1918, 0.1883, 0.2147, 1.0, 0.0, 0.197, 0.1672, 0.1948, 0.1918, 1.0, 0.0, 0.1948, 0.1426, 0.197, 0.1672, 1.0, 0.0, 0.1883, 0.1196, 0.1948, 0.1426, 1.0, 0.0, 0.1778, 0.09992, 0.1883, 0.1196, 1.0, 0.0, 0.1643, 0.08481, 0.1778, 0.09992, 1.0, 0.0, 0.1485, 0.07531, 0.1643, 0.08481, 1.0, 1.0, 0.1883, 0.2147, 0.1778, 0.2344, 1.0, 1.0, 0.1778, 0.2344, 0.0, 1.0, 1.0, 1.0, 1.0, 0.0, 0.1883, 0.2147, 1.0, 0.0, 0.0, 0.0, 0.1485, 0.07531, 0.9762, 0.0, 0.02377, 0.0, 0.0, 1.0, 1.0, 1.0, 0.9762, 0.0, 0.0, 1.0, 0.9832, 0.0, 1.0, 1.0, 0.0, 1.0, 0.9832, 0.0, 0.0, 1.0, 0.01682, 0.0, 1.0, 1.0, 0.9832, 0.0, 0.01682, 0.0, 1.0, 1.0, 0.01682, 0.0, 0.0, 1.0, 1.0, 1.0, 0.0, 0.0, 1.0, 0.0, 1.0, 1.0, 0.0, 1.0, 0.0, 0.0, 0.1485, 0.07531, 0.0, 0.0, 0.1146, 0.07531, 0.1315, 0.07531, 0.3, 0.0, 0.0, 0.4762, 0.0, 1.0, 0.7, 0.0, 0.0, 1.0, 1.0, 1.0, 0.7, 0.0, 0.3, 0.0, 0.0, 1.0, 1.0, 0.4762, 0.7, 0.0, 1.0, 1.0, 0.0, 0.955, 0.0, 1.0, 1.0, 1.0, 0.0, 0.955, 1.0, 1.0, 1.0, 0.955, 0.0, 0.8492, 1.0, 0.955, 1.0, 0.8492, 0.0, 0.8492, 0.0, 0.955, 1.0, 0.955, 0.0, 0.6893, 1.0, 0.8492, 1.0, 0.6893, 0.0, 0.6893, 0.0, 0.8492, 1.0, 0.8492, 0.0, 0.4855, 1.0, 0.6893, 1.0, 0.4855, 0.0, 0.4855, 0.0, 0.6893, 1.0, 0.6893, 0.0, 0.2507, 1.0, 0.4855, 1.0, 0.2507, 0.0, 0.2507, 0.0, 0.4855, 1.0, 0.4855, 0.0, 0.0, 1.0, 0.2507, 1.0, 0.0, 0.0, 0.0, 0.0, 0.2507, 1.0, 0.2507, 0.0, 0.0, 0.0, 0.5068, 0.3, 0.5068, 1.0, 1.0, 0.3, 0.5068, 0.3, 1.0, 1.0, 0.0, 0.3, 0.5068, 1.0, 1.0, 1.0, 0.0, 0.0, 0.0, 0.3, 0.5068, 0.0, 0.04497, 1.0, 0.04497, 1.0, 0.0, 0.0, 0.04497, 1.0, 0.0, 0.0, 0.0, 0.0, 0.1508, 1.0, 0.1508, 1.0, 0.04497, 0.0, 0.1508, 1.0, 0.04497, 0.0, 0.04497, 0.0, 0.3107, 1.0, 0.3107, 1.0, 0.1508, 0.0, 0.3107, 1.0, 0.1508, 0.0, 0.1508, 0.0, 0.5145, 1.0, 0.5145, 1.0, 0.3107, 0.0, 0.5145, 1.0, 0.3107, 0.0, 0.3107, 0.0, 0.7493, 1.0, 0.7493, 1.0, 0.5145, 0.0, 0.7493, 1.0, 0.5145, 0.0, 0.5145, 0.0, 1.0, 1.0, 1.0, 1.0, 0.7493, 0.0, 1.0, 1.0, 0.7493, 0.0, 0.7493, 1.0, 0.0, 0.0, 1.0, 1.0, 1.0, 1.0, 0.0, 0.0, 0.0, 0.0, 1.0, 1.0, 0.0, 0.0, 1.0, 1.0, 1.0, 1.0, 0.0, 0.0, 0.0, 0.0, 1.0, 1.0, 0.0, 0.0, 1.0, 1.0, 1.0, 1.0, 0.0, 0.0, 0.0, 0.0, 1.0, 1.0, 1.0, 0.0, 0.0, 1.0, 0.0, 1.0, 1.0, 0.0, 1.0, 0.0, 0.0, 0.0, 0.04497, 0.0, 0.0, 1.0, 0.0, 0.0, 0.04497, 1.0, 0.0, 1.0, 0.04497, 0.0, 0.1508, 1.0, 0.04497, 1.0, 0.1508, 0.0, 0.1508, 0.0, 0.04497, 1.0, 0.04497, 0.0, 0.3107, 1.0, 0.1508, 1.0, 0.3107, 0.0, 0.3107, 0.0, 0.1508, 1.0, 0.1508, 0.0, 0.5145, 1.0, 0.3107, 1.0, 0.5145, 0.0, 0.5145, 0.0, 0.3107, 1.0, 0.3107, 0.0, 0.7493, 1.0, 0.5145, 1.0, 0.7493, 0.0, 0.7493, 0.0, 0.5145, 1.0, 0.5145, 0.0, 1.0, 1.0, 0.7493, 1.0, 1.0, 0.0, 1.0, 0.0, 0.7493, 1.0, 0.7493, 0.3, 0.5068, 0.0, 0.5068, 0.0, 0.0, 1.0, 0.0, 0.3, 0.5068, 0.0, 0.0, 1.0, 1.0, 0.3, 1.0, 0.3, 0.5068, 1.0, 1.0, 0.3, 0.5068, 1.0, 0.0, 0.0, 0.955, 1.0, 1.0, 0.0, 1.0, 0.0, 0.955, 1.0, 0.955, 1.0, 1.0, 0.0, 0.8492, 1.0, 0.8492, 1.0, 0.955, 0.0, 0.8492, 1.0, 0.955, 0.0, 0.955, 0.0, 0.6893, 1.0, 0.6893, 1.0, 0.8492, 0.0, 0.6893, 1.0, 0.8492, 0.0, 0.8492, 0.0, 0.4855, 1.0, 0.4855, 1.0, 0.6893, 0.0, 0.4855, 1.0, 0.6893, 0.0, 0.6893, 0.0, 0.2507, 1.0, 0.2507, 1.0, 0.4855, 0.0, 0.2507, 1.0, 0.4855, 0.0, 0.4855, 0.0, 0.0, 1.0, 0.0, 1.0, 0.2507, 0.0, 0.0, 1.0, 0.2507, 0.0, 0.2507, 0.0, 1.0, 0.0, 0.4762, 0.3, 0.0, 1.0, 1.0, 0.7, 0.0, 1.0, 0.4762, 1.0, 1.0, 0.3, 0.0, 0.7, 0.0, 1.0, 1.0, 0.0, 1.0, 0.3, 0.0, 0.0, 1.0, 1.0, 0.0, 1.0, 1.0, 0.0, 1.0, 0.0, 0.0, 1.0, 0.0, 0.1503, 0.2267, 0.1503, 0.0, 0.0, 0.0, 0.1503, 0.2267, 0.0, 0.0, 0.0, 0.2267, 0.1547, 0.2661, 0.0, 0.2267, 0.009206, 0.3087, 0.1547, 0.2661, 0.1503, 0.2267, 0.0, 0.2267, 0.1677, 0.3029, 0.009206, 0.3087, 0.03624, 0.3855, 0.1677, 0.3029, 0.1547, 0.2661, 0.009206, 0.3087, 0.1884, 0.3349, 0.03624, 0.3855, 0.07937, 0.4522, 0.1884, 0.3349, 0.1677, 0.3029, 0.03624, 0.3855, 0.1359, 0.5045, 0.2155, 0.36, 0.1884, 0.3349, 0.1359, 0.5045, 0.1884, 0.3349, 0.07937, 0.4522, 0.2021, 0.5391, 0.2473, 0.3767, 0.2155, 0.36, 0.2021, 0.5391, 0.2155, 0.36, 0.1359, 0.5045, 0.2739, 0.5538, 0.2818, 0.3837, 0.2473, 0.3767, 0.2739, 0.5538, 0.2473, 0.3767, 0.2021, 0.5391, 0.7182, 0.5802, 0.7261, 0.4101, 0.2818, 0.3837, 0.7182, 0.5802, 0.2818, 0.3837, 0.2739, 0.5538, 0.7527, 0.5872, 0.7979, 0.4248, 0.7261, 0.4101, 0.7527, 0.5872, 0.7261, 0.4101, 0.7182, 0.5802, 0.7845, 0.6038, 0.8641, 0.4594, 0.7979, 0.4248, 0.7845, 0.6038, 0.7979, 0.4248, 0.7527, 0.5872, 0.9206, 0.5117, 0.7845, 0.6038, 0.8116, 0.629, 0.9206, 0.5117, 0.8641, 0.4594, 0.7845, 0.6038, 0.9638, 0.5784, 0.8116, 0.629, 0.8323, 0.6609, 0.9638, 0.5784, 0.9206, 0.5117, 0.8116, 0.629, 0.9908, 0.6552, 0.8323, 0.6609, 0.8453, 0.6978, 0.9908, 0.6552, 0.9638, 0.5784, 0.8323, 0.6609, 1.0, 0.7372, 0.8453, 0.6978, 0.8497, 0.7372, 1.0, 0.7372, 0.9908, 0.6552, 0.8453, 0.6978, 0.9249, 0.9926, 0.8497, 0.7372, 0.8497, 1.0, 0.9249, 0.9926, 1.0, 0.7372, 0.8497, 0.7372, 1.0, 1.0, 1.0, 0.7372, 0.9249, 0.9926, 0.2965, 0.3998, 0.0, 0.0, 0.2965, 0.0, 0.2965, 0.3998, 0.0, 0.3998, 0.0, 0.0, 0.3052, 0.4692, 0.01816, 0.5444, 0.0, 0.3998, 0.3052, 0.4692, 0.0, 0.3998, 0.2965, 0.3998, 0.3308, 0.5341, 0.07148, 0.6797, 0.01816, 0.5444, 0.3308, 0.5341, 0.01816, 0.5444, 0.3052, 0.4692, 0.3716, 0.5906, 0.1566, 0.7973, 0.07148, 0.6797, 0.3716, 0.5906, 0.07148, 0.6797, 0.3308, 0.5341, 0.268, 0.8895, 0.3716, 0.5906, 0.4251, 0.6348, 0.268, 0.8895, 0.1566, 0.7973, 0.3716, 0.5906, 0.3987, 0.9505, 0.4878, 0.6641, 0.5558, 0.6766, 0.3987, 0.9505, 0.4251, 0.6348, 0.4878, 0.6641, 0.3987, 0.9505, 0.268, 0.8895, 0.4251, 0.6348, 0.5403, 0.9764, 0.3987, 0.9505, 0.5558, 0.6766, 0.9845, 1.0, 0.5558, 0.6766, 1.0, 0.7001, 0.9845, 1.0, 0.5403, 0.9764, 0.5558, 0.6766, 0.0, 1.0, 1.0, 0.0, 1.0, 0.0, 0.0, 1.0, 1.0, 0.0, 0.0, 1.0, 0.0, 0.0, 0.0, 0.0, 1.0, 1.0, 0.0, 0.0, 1.0, 1.0, 1.0, 1.0, 0.3429, 0.5698, 0.1034, 0.7288, 0.1901, 0.8416, 0.3429, 0.5698, 0.1901, 0.8416, 0.3846, 0.6239, 0.4376, 0.6653, 0.1901, 0.8416, 0.3007, 0.9277, 0.4376, 0.6653, 0.3846, 0.6239, 0.1901, 0.8416, 0.3154, 0.5063, 0.04598, 0.5965, 0.1034, 0.7288, 0.3154, 0.5063, 0.1034, 0.7288, 0.3429, 0.5698, 0.4988, 0.6912, 0.428, 0.9816, 0.564, 1.0, 0.4988, 0.6912, 0.3007, 0.9277, 0.428, 0.9816, 0.4988, 0.6912, 0.4376, 0.6653, 0.3007, 0.9277, 0.3037, 0.4375, 0.02159, 0.4532, 0.04598, 0.5965, 0.3037, 0.4375, 0.04598, 0.5965, 0.3154, 0.5063, 0.564, 0.7, 0.4988, 0.6912, 0.564, 1.0, 0.9876, 0.85, 0.564, 1.0, 1.0, 1.0, 0.9876, 0.85, 0.564, 0.7, 0.564, 1.0, 0.2821, 0.0, 0.0, 0.0157, 0.02159, 0.4532, 0.2821, 0.0, 0.02159, 0.4532, 0.3037, 0.4375, 1.0, 0.7, 0.564, 0.7, 0.9876, 0.85, 1.0, 1.0, 0.0, 0.0, 1.0, 0.0, 1.0, 1.0, 0.0, 1.0, 0.0, 0.0, 1.0, 1.0, 0.0, 0.0, 1.0, 0.0, 1.0, 1.0, 0.0, 1.0, 0.0, 0.0, 1.0, 1.0, 0.0, 0.0, 1.0, 0.0, 1.0, 1.0, 0.0, 1.0, 0.0, 0.0, 1.0, 1.0, 0.0, 0.0, 1.0, 0.0, 1.0, 1.0, 0.0, 1.0, 0.0, 0.0, 1.0, 0.0, 0.0, 1.0, 1.0, 1.0, 1.0, 0.0, 0.0, 0.0, 0.0, 1.0, 0.0, 0.0, 1.0, 0.2507, 1.0, 0.0, 0.0, 0.2507, 1.0, 0.4855, 1.0, 0.2507, 0.0, 0.2507, 1.0, 0.2507, 0.0, 0.0, 0.0, 0.4855, 1.0, 0.6893, 1.0, 0.4855, 0.0, 0.4855, 1.0, 0.4855, 0.0, 0.2507, 0.0, 0.6893, 1.0, 0.8492, 1.0, 0.6893, 0.0, 0.6893, 1.0, 0.6893, 0.0, 0.4855, 0.0, 0.8492, 1.0, 0.955, 1.0, 0.8492, 0.0, 0.8492, 1.0, 0.8492, 0.0, 0.6893, 0.0, 0.955, 1.0, 1.0, 1.0, 0.955, 0.0, 0.955, 1.0, 0.955, 0.0, 0.8492, 0.0, 1.0, 1.0, 1.0, 0.0, 0.955, 0.3, 0.5068, 0.0, 0.5068, 0.0, 0.0, 1.0, 0.0, 0.3, 0.5068, 0.0, 0.0, 1.0, 1.0, 0.3, 1.0, 0.3, 0.5068, 1.0, 1.0, 0.3, 0.5068, 1.0, 0.0, 0.0, 0.7493, 0.0, 1.0, 1.0, 1.0, 0.0, 0.7493, 1.0, 1.0, 1.0, 0.7493, 0.0, 0.5145, 1.0, 0.7493, 1.0, 0.5145, 0.0, 0.5145, 0.0, 0.7493, 1.0, 0.7493, 0.0, 0.3107, 1.0, 0.5145, 1.0, 0.3107, 0.0, 0.3107, 0.0, 0.5145, 1.0, 0.5145, 0.0, 0.1508, 1.0, 0.3107, 1.0, 0.1508, 0.0, 0.1508, 0.0, 0.3107, 1.0, 0.3107, 0.0, 0.04497, 1.0, 0.04497, 1.0, 0.0, 0.0, 0.04497, 1.0, 0.1508, 1.0, 0.04497, 0.0, 0.04497, 0.0, 0.1508, 1.0, 0.1508, 0.0, 0.0, 0.0, 0.04497, 1.0, 0.0, 0.0, 0.0, 0.0, 0.5238, 0.3, 1.0, 1.0, 0.0, 0.7, 1.0, 1.0, 0.5238, 1.0, 0.0, 0.3, 1.0, 0.7, 1.0, 1.0, 0.0, 0.0, 0.0, 0.3, 1.0, 1.0, 1.0, 0.0, 0.0, 0.0, 1.0, 1.0, 1.0, 1.0, 0.0, 0.0, 0.0, 0.3, 1.0, 0.0, 0.5238, 0.0, 0.0, 0.7, 1.0, 0.0, 0.0, 1.0, 0.0, 0.7, 1.0, 0.3, 1.0, 0.0, 0.0, 1.0, 0.5238, 0.7, 1.0, 1.0, 0.0, 0.0, 0.7493, 1.0, 1.0, 0.0, 1.0, 0.0, 0.7493, 1.0, 0.7493, 1.0, 1.0, 0.0, 0.5145, 1.0, 0.5145, 1.0, 0.7493, 0.0, 0.5145, 1.0, 0.7493, 0.0, 0.7493, 0.0, 0.3107, 1.0, 0.3107, 1.0, 0.5145, 0.0, 0.3107, 1.0, 0.5145, 0.0, 0.5145, 0.0, 0.1508, 1.0, 0.1508, 1.0, 0.3107, 0.0, 0.1508, 1.0, 0.3107, 0.0, 0.3107, 0.0, 0.04497, 1.0, 0.04497, 1.0, 0.1508, 0.0, 0.04497, 1.0, 0.1508, 0.0, 0.1508, 0.0, 0.0, 1.0, 0.0, 1.0, 0.04497, 0.0, 0.0, 1.0, 0.04497, 0.0, 0.04497, 0.0, 0.0, 0.0, 0.5068, 0.3, 0.5068, 1.0, 1.0, 0.3, 0.5068, 0.3, 1.0, 1.0, 0.0, 0.3, 0.5068, 1.0, 1.0, 1.0, 0.0, 0.0, 0.0, 0.3, 0.5068, 0.0, 0.2507, 0.0, 0.0, 1.0, 0.0, 0.0, 0.2507, 1.0, 0.0, 1.0, 0.2507, 0.0, 0.4855, 1.0, 0.2507, 1.0, 0.4855, 0.0, 0.4855, 0.0, 0.2507, 1.0, 0.2507, 0.0, 0.6893, 1.0, 0.6893, 1.0, 0.8492, 0.0, 0.6893, 1.0, 0.4855, 1.0, 0.6893, 0.0, 0.6893, 0.0, 0.4855, 1.0, 0.4855, 0.0, 0.8492, 0.0, 0.6893, 1.0, 0.8492, 0.0, 0.955, 1.0, 0.8492, 1.0, 0.955, 0.0, 0.955, 0.0, 0.8492, 1.0, 0.8492, 0.0, 1.0, 1.0, 0.955, 1.0, 1.0, 0.0, 1.0, 0.0, 0.955, 1.0, 0.955, 0.1503, 0.7733, 0.0, 1.0, 0.1503, 1.0, 0.1503, 0.7733, 0.0, 0.7733, 0.0, 1.0, 0.1547, 0.7339, 0.009206, 0.6913, 0.0, 0.7733, 0.1547, 0.7339, 0.0, 0.7733, 0.1503, 0.7733, 0.1677, 0.6971, 0.03624, 0.6145, 0.009206, 0.6913, 0.1677, 0.6971, 0.009206, 0.6913, 0.1547, 0.7339, 0.1884, 0.6651, 0.07937, 0.5478, 0.03624, 0.6145, 0.1884, 0.6651, 0.03624, 0.6145, 0.1677, 0.6971, 0.1359, 0.4955, 0.1884, 0.6651, 0.2155, 0.64, 0.1359, 0.4955, 0.2155, 0.64, 0.2473, 0.6233, 0.1359, 0.4955, 0.07937, 0.5478, 0.1884, 0.6651, 0.2021, 0.4609, 0.1359, 0.4955, 0.2473, 0.6233, 0.2739, 0.4462, 0.2473, 0.6233, 0.2818, 0.6163, 0.2739, 0.4462, 0.2021, 0.4609, 0.2473, 0.6233, 0.7182, 0.4198, 0.2818, 0.6163, 0.7261, 0.5899, 0.7182, 0.4198, 0.2739, 0.4462, 0.2818, 0.6163, 0.7527, 0.4128, 0.7261, 0.5899, 0.7979, 0.5752, 0.7527, 0.4128, 0.7182, 0.4198, 0.7261, 0.5899, 0.7845, 0.3962, 0.7979, 0.5752, 0.8641, 0.5406, 0.7845, 0.3962, 0.7527, 0.4128, 0.7979, 0.5752, 0.9206, 0.4883, 0.8116, 0.371, 0.7845, 0.3962, 0.9206, 0.4883, 0.7845, 0.3962, 0.8641, 0.5406, 0.8323, 0.3391, 0.8116, 0.371, 0.9206, 0.4883, 0.9638, 0.4216, 0.8323, 0.3391, 0.9206, 0.4883, 0.9908, 0.3448, 0.8453, 0.3022, 0.8323, 0.3391, 0.9908, 0.3448, 0.8323, 0.3391, 0.9638, 0.4216, 1.0, 0.2628, 0.8497, 0.2628, 0.8453, 0.3022, 1.0, 0.2628, 0.8453, 0.3022, 0.9908, 0.3448, 0.9249, 0.00745, 0.8497, 0.0, 0.8497, 0.2628, 0.9249, 0.00745, 0.8497, 0.2628, 1.0, 0.2628, 1.0, 0.0, 0.9249, 0.00745, 1.0, 0.2628, 0.2965, 0.6002, 0.2965, 1.0, 0.0, 1.0, 0.2965, 0.6002, 0.0, 1.0, 0.0, 0.6002, 0.3052, 0.5308, 0.0, 0.6002, 0.01816, 0.4556, 0.3052, 0.5308, 0.2965, 0.6002, 0.0, 0.6002, 0.3308, 0.4659, 0.01816, 0.4556, 0.07148, 0.3203, 0.3308, 0.4659, 0.3052, 0.5308, 0.01816, 0.4556, 0.3716, 0.4094, 0.07148, 0.3203, 0.1566, 0.2027, 0.3716, 0.4094, 0.3308, 0.4659, 0.07148, 0.3203, 0.268, 0.1105, 0.4251, 0.3652, 0.3716, 0.4094, 0.268, 0.1105, 0.3716, 0.4094, 0.1566, 0.2027, 0.3987, 0.04951, 0.4878, 0.3359, 0.4251, 0.3652, 0.3987, 0.04951, 0.4251, 0.3652, 0.268, 0.1105, 0.5403, 0.02358, 0.5558, 0.3234, 0.4878, 0.3359, 0.5403, 0.02358, 0.4878, 0.3359, 0.3987, 0.04951, 1.0, 0.2999, 0.5558, 0.3234, 0.5403, 0.02358, 0.9845, 0.0, 1.0, 0.2999, 0.5403, 0.02358, 0.0, 0.0, 0.0, 0.0, 1.0, 1.0, 0.0, 0.0, 1.0, 1.0, 1.0, 1.0, 0.0, 1.0, 1.0, 0.0, 1.0, 0.0, 0.0, 1.0, 1.0, 0.0, 0.0, 1.0, 0.436, 1.0, 0.01236, 0.85, 0.0, 1.0, 0.436, 0.7, 0.0, 0.7, 0.01236, 0.85, 0.436, 0.7, 0.01236, 0.85, 0.436, 1.0, 0.5012, 0.6912, 0.436, 1.0, 0.572, 0.9816, 0.5012, 0.6912, 0.436, 0.7, 0.436, 1.0, 0.5624, 0.6653, 0.572, 0.9816, 0.6993, 0.9277, 0.5624, 0.6653, 0.5012, 0.6912, 0.572, 0.9816, 0.6154, 0.6239, 0.6993, 0.9277, 0.8099, 0.8416, 0.6154, 0.6239, 0.5624, 0.6653, 0.6993, 0.9277, 0.8966, 0.7288, 0.6571, 0.5698, 0.6154, 0.6239, 0.8966, 0.7288, 0.6154, 0.6239, 0.8099, 0.8416, 0.954, 0.5965, 0.6963, 0.4375, 0.6846, 0.5063, 0.954, 0.5965, 0.6846, 0.5063, 0.6571, 0.5698, 0.954, 0.5965, 0.6571, 0.5698, 0.8966, 0.7288, 0.9784, 0.4532, 0.6963, 0.4375, 0.954, 0.5965, 1.0, 0.0157, 0.7179, 0.0, 0.6963, 0.4375, 1.0, 0.0157, 0.6963, 0.4375, 0.9784, 0.4532, 0.0, 0.0, 1.0, 1.0, 0.0, 1.0, 0.0, 0.0, 1.0, 0.0, 1.0, 1.0, 1.0, 1.0, 0.0, 0.0, 1.0, 0.0, 1.0, 1.0, 0.0, 1.0, 0.0, 0.0, 1.0, 1.0, 0.0, 0.0, 1.0, 0.0, 1.0, 1.0, 0.0, 1.0, 0.0, 0.0, 1.0, 1.0, 0.0, 0.0, 1.0, 0.0, 1.0, 1.0, 0.0, 1.0, 0.0, 0.0, 1.0, 0.0, 0.0, 1.0, 1.0, 1.0, 1.0, 0.0, 0.0, 0.0, 0.0, 1.0, 1.0, 0.955, 0.0, 1.0, 1.0, 1.0, 1.0, 0.955, 0.0, 0.955, 0.0, 1.0, 1.0, 0.8492, 0.0, 0.8492, 0.0, 0.955, 1.0, 0.8492, 0.0, 0.955, 1.0, 0.955, 1.0, 0.6893, 0.0, 0.6893, 0.0, 0.8492, 1.0, 0.6893, 0.0, 0.8492, 1.0, 0.8492, 1.0, 0.4855, 0.0, 0.4855, 0.0, 0.6893, 1.0, 0.4855, 0.0, 0.6893, 1.0, 0.6893, 1.0, 0.2507, 0.0, 0.2507, 0.0, 0.4855, 1.0, 0.2507, 0.0, 0.4855, 1.0, 0.4855, 1.0, 0.0, 0.0, 0.0, 0.0, 0.2507, 1.0, 0.0, 0.0, 0.2507, 1.0, 0.2507, 0.7, 0.5068, 0.0, 0.0, 1.0, 0.0, 0.7, 0.5068, 0.0, 1.0, 0.0, 0.0, 1.0, 0.5068, 0.7, 0.5068, 1.0, 0.0, 0.7, 1.0, 0.0, 1.0, 0.7, 0.5068, 1.0, 0.04497, 1.0, 0.0, 0.0, 0.0, 1.0, 0.04497, 0.0, 0.0, 0.0, 0.04497, 1.0, 0.1508, 0.0, 0.04497, 0.0, 0.1508, 1.0, 0.1508, 0.0, 0.1508, 0.0, 0.3107, 1.0, 0.1508, 1.0, 0.04497, 0.0, 0.04497, 1.0, 0.3107, 1.0, 0.1508, 0.0, 0.3107, 1.0, 0.5145, 0.0, 0.3107, 0.0, 0.5145, 1.0, 0.5145, 1.0, 0.3107, 0.0, 0.3107, 1.0, 0.7493, 0.0, 0.5145, 0.0, 0.7493, 1.0, 0.7493, 1.0, 0.5145, 0.0, 0.5145, 1.0, 1.0, 0.0, 0.7493, 0.0, 1.0, 1.0, 1.0, 1.0, 0.7493, 0.0, 0.7493, 0.0, 0.0, 0.0, 0.5238, 0.3, 1.0, 1.0, 0.0, 0.7, 1.0, 1.0, 0.5238, 1.0, 0.0, 0.3, 1.0, 0.7, 1.0, 1.0, 0.0, 0.0, 0.0, 0.3, 1.0, 0.0, 0.0, 1.0, 1.0, 1.0, 0.0, 0.0, 0.0, 0.0, 1.0, 1.0, 1.0, 0.3, 1.0, 0.0, 0.5238, 0.0, 0.0, 0.7, 1.0, 0.0, 0.0, 1.0, 0.0, 0.7, 1.0, 0.3, 1.0, 0.0, 0.0, 1.0, 0.5238, 0.7, 1.0, 1.0, 0.0, 1.0, 0.04497, 0.0, 0.0, 1.0, 0.0, 1.0, 0.04497, 0.0, 0.04497, 0.0, 0.0, 1.0, 0.1508, 0.0, 0.1508, 0.0, 0.04497, 1.0, 0.1508, 0.0, 0.04497, 1.0, 0.04497, 1.0, 0.3107, 0.0, 0.3107, 0.0, 0.1508, 1.0, 0.3107, 0.0, 0.1508, 1.0, 0.1508, 1.0, 0.5145, 0.0, 0.5145, 0.0, 0.3107, 1.0, 0.5145, 0.0, 0.3107, 1.0, 0.3107, 1.0, 0.7493, 0.0, 1.0, 0.0, 0.7493, 1.0, 0.7493, 0.0, 0.7493, 0.0, 0.5145, 1.0, 0.7493, 0.0, 0.5145, 1.0, 0.5145, 1.0, 1.0, 0.0, 1.0, 1.0, 0.7493, 0.7, 0.5068, 0.0, 1.0, 0.7, 1.0, 0.7, 0.5068, 0.0, 0.0, 0.0, 1.0, 1.0, 0.0, 0.7, 0.5068, 1.0, 0.5068, 1.0, 0.0, 0.0, 0.0, 0.7, 0.5068, 1.0, 0.955, 1.0, 1.0, 0.0, 1.0, 1.0, 0.955, 0.0, 1.0, 0.0, 0.955, 1.0, 0.8492, 0.0, 0.955, 0.0, 0.8492, 1.0, 0.8492, 1.0, 0.955, 0.0, 0.955, 1.0, 0.6893, 0.0, 0.8492, 0.0, 0.6893, 1.0, 0.6893, 1.0, 0.8492, 0.0, 0.8492, 1.0, 0.4855, 0.0, 0.6893, 0.0, 0.4855, 1.0, 0.4855, 1.0, 0.6893, 0.0, 0.6893, 1.0, 0.2507, 0.0, 0.4855, 0.0, 0.2507, 1.0, 0.2507, 1.0, 0.4855, 0.0, 0.4855, 1.0, 0.0, 0.0, 0.2507, 0.0, 0.0, 1.0, 0.0, 1.0, 0.2507, 0.0, 0.2507, 0.7845, 0.3962, 0.9206, 0.4883, 0.8641, 0.5406, 0.7845, 0.3962, 0.8116, 0.371, 0.9206, 0.4883, 0.8323, 0.3391, 0.9638, 0.4216, 0.9206, 0.4883, 0.8323, 0.3391, 0.9206, 0.4883, 0.8116, 0.371, 0.7527, 0.4128, 0.7979, 0.5752, 0.7261, 0.5899, 0.7527, 0.4128, 0.8641, 0.5406, 0.7979, 0.5752, 0.7527, 0.4128, 0.7845, 0.3962, 0.8641, 0.5406, 0.8453, 0.3022, 0.9908, 0.3448, 0.9638, 0.4216, 0.8453, 0.3022, 0.9638, 0.4216, 0.8323, 0.3391, 0.7182, 0.4198, 0.7527, 0.4128, 0.7261, 0.5899, 0.8497, 0.2628, 1.0, 0.2628, 0.9908, 0.3448, 0.8497, 0.2628, 0.9908, 0.3448, 0.8453, 0.3022, 0.9249, 0.00745, 1.0, 0.0, 1.0, 0.2628, 0.9249, 0.00745, 1.0, 0.2628, 0.8497, 0.2628, 0.8497, 0.0, 0.9249, 0.00745, 0.8497, 0.2628, 0.0, 0.7733, 0.1503, 1.0, 0.0, 1.0, 0.0, 0.7733, 0.1503, 0.7733, 0.1503, 1.0, 0.2739, 0.4462, 0.7261, 0.5899, 0.2818, 0.6163, 0.2739, 0.4462, 0.7182, 0.4198, 0.7261, 0.5899, 0.009206, 0.6913, 0.1547, 0.7339, 0.1503, 0.7733, 0.009206, 0.6913, 0.1503, 0.7733, 0.0, 0.7733, 0.2021, 0.4609, 0.2473, 0.6233, 0.2155, 0.64, 0.2021, 0.4609, 0.2818, 0.6163, 0.2473, 0.6233, 0.2021, 0.4609, 0.2739, 0.4462, 0.2818, 0.6163, 0.03624, 0.6145, 0.1677, 0.6971, 0.1547, 0.7339, 0.03624, 0.6145, 0.1547, 0.7339, 0.009206, 0.6913, 0.1359, 0.4955, 0.2021, 0.4609, 0.2155, 0.64, 0.07937, 0.5478, 0.1884, 0.6651, 0.1677, 0.6971, 0.07937, 0.5478, 0.2155, 0.64, 0.1884, 0.6651, 0.07937, 0.5478, 0.1359, 0.4955, 0.2155, 0.64, 0.07937, 0.5478, 0.1677, 0.6971, 0.03624, 0.6145, 0.0, 0.6002, 0.0, 1.0, 0.2965, 1.0, 0.0, 0.6002, 0.2965, 1.0, 0.2965, 0.6002, 0.0, 0.6002, 0.2965, 0.6002, 0.3052, 0.5308, 0.5403, 0.02358, 1.0, 0.2999, 0.9845, 0.0, 0.5403, 0.02358, 0.5558, 0.3234, 1.0, 0.2999, 0.01816, 0.4556, 0.0, 0.6002, 0.3052, 0.5308, 0.3987, 0.04951, 0.4878, 0.3359, 0.5558, 0.3234, 0.3987, 0.04951, 0.5558, 0.3234, 0.5403, 0.02358, 0.07148, 0.3203, 0.3052, 0.5308, 0.3308, 0.4659, 0.07148, 0.3203, 0.01816, 0.4556, 0.3052, 0.5308, 0.268, 0.1105, 0.3716, 0.4094, 0.4251, 0.3652, 0.268, 0.1105, 0.4251, 0.3652, 0.4878, 0.3359, 0.268, 0.1105, 0.4878, 0.3359, 0.3987, 0.04951, 0.1566, 0.2027, 0.3308, 0.4659, 0.3716, 0.4094, 0.1566, 0.2027, 0.07148, 0.3203, 0.3308, 0.4659, 0.1566, 0.2027, 0.3716, 0.4094, 0.268, 0.1105, 0.0, 1.0, 0.0, 1.0, 1.0, 0.0, 0.0, 1.0, 1.0, 0.0, 1.0, 0.0, 0.0, 0.0, 1.0, 1.0, 1.0, 1.0, 0.0, 0.0, 1.0, 1.0, 0.0, 0.0, 0.6571, 0.5698, 0.8966, 0.7288, 0.8099, 0.8416, 0.6571, 0.5698, 0.8099, 0.8416, 0.6154, 0.6239, 0.5624, 0.6653, 0.8099, 0.8416, 0.6993, 0.9277, 0.5624, 0.6653, 0.6154, 0.6239, 0.8099, 0.8416, 0.6846, 0.5063, 0.954, 0.5965, 0.8966, 0.7288, 0.6846, 0.5063, 0.8966, 0.7288, 0.6571, 0.5698, 0.5012, 0.6912, 0.572, 0.9816, 0.436, 1.0, 0.5012, 0.6912, 0.6993, 0.9277, 0.572, 0.9816, 0.5012, 0.6912, 0.5624, 0.6653, 0.6993, 0.9277, 0.6963, 0.4375, 0.9784, 0.4532, 0.954, 0.5965, 0.6963, 0.4375, 0.954, 0.5965, 0.6846, 0.5063, 0.436, 0.7, 0.5012, 0.6912, 0.436, 1.0, 0.01236, 0.85, 0.436, 1.0, 0.0, 1.0, 0.01236, 0.85, 0.436, 0.7, 0.436, 1.0, 0.7179, 0.0, 1.0, 0.0157, 0.9784, 0.4532, 0.7179, 0.0, 0.9784, 0.4532, 0.6963, 0.4375, 0.0, 0.7, 0.436, 0.7, 0.01236, 0.85, 0.0, 0.0, 1.0, 1.0, 0.0, 1.0, 0.0, 0.0, 1.0, 0.0, 1.0, 1.0, 0.3, 0.0, 0.0, 0.4762, 0.0, 1.0, 0.7, 0.0, 0.0, 1.0, 1.0, 1.0, 0.7, 0.0, 0.3, 0.0, 0.0, 1.0, 1.0, 0.4762, 0.7, 0.0, 1.0, 1.0, 1.0, 0.2507, 1.0, 0.0, 0.0, 0.0, 1.0, 0.2507, 0.0, 0.0, 0.0, 0.2507, 1.0, 0.4855, 0.0, 0.2507, 0.0, 0.4855, 1.0, 0.4855, 1.0, 0.2507, 0.0, 0.2507, 1.0, 0.6893, 0.0, 0.4855, 0.0, 0.6893, 1.0, 0.6893, 0.0, 0.6893, 0.0, 0.8492, 1.0, 0.6893, 1.0, 0.4855, 0.0, 0.4855, 1.0, 0.8492, 1.0, 0.6893, 0.0, 0.8492, 1.0, 0.955, 0.0, 0.8492, 0.0, 0.955, 1.0, 0.955, 1.0, 0.8492, 0.0, 0.8492, 1.0, 1.0, 0.0, 0.955, 0.0, 1.0, 1.0, 1.0, 1.0, 0.955, 0.0, 0.955, 0.7, 0.5068, 0.0, 1.0, 0.7, 1.0, 0.7, 0.5068, 0.0, 0.0, 0.0, 1.0, 1.0, 0.0, 0.7, 0.5068, 1.0, 0.5068, 1.0, 0.0, 0.0, 0.0, 0.7, 0.5068, 1.0, 0.7493, 0.0, 1.0, 1.0, 1.0, 1.0, 0.7493, 0.0, 0.5145, 0.0, 0.7493, 1.0, 0.7493, 0.0, 0.7493, 0.0, 1.0, 1.0, 0.5145, 0.0, 0.3107, 0.0, 0.5145, 1.0, 0.5145, 0.0, 0.5145, 1.0, 0.7493, 1.0, 0.3107, 0.0, 0.3107, 1.0, 0.5145, 1.0, 0.1508, 0.0, 0.1508, 0.0, 0.3107, 1.0, 0.1508, 0.0, 0.3107, 1.0, 0.3107, 1.0, 0.04497, 0.0, 0.04497, 0.0, 0.1508, 1.0, 0.04497, 0.0, 0.1508, 1.0, 0.1508, 1.0, 0.0, 0.0, 0.0, 0.0, 0.04497, 1.0, 0.0, 0.0, 0.04497, 1.0, 0.04497, 1.0, 0.0, 0.0, 1.0, 1.0, 1.0, 1.0, 0.0, 0.0, 0.0, 0.0, 1.0, 1.0, 0.0, 0.0, 1.0, 1.0, 1.0, 1.0, 0.0, 0.0, 0.0, 0.0, 1.0, 1.0, 0.0, 0.0, 1.0, 1.0, 1.0, 1.0, 0.0, 0.0, 0.0, 0.0, 1.0, 1.0, 1.0, 0.0, 0.0, 1.0, 0.0, 1.0, 1.0, 0.0, 1.0, 0.0, 0.0, 1.0, 0.7493, 1.0, 1.0, 0.0, 1.0, 1.0, 0.7493, 0.0, 1.0, 0.0, 0.7493, 1.0, 0.5145, 0.0, 0.7493, 0.0, 0.5145, 1.0, 0.5145, 1.0, 0.7493, 0.0, 0.7493, 1.0, 0.3107, 0.0, 0.5145, 0.0, 0.3107, 1.0, 0.3107, 1.0, 0.5145, 0.0, 0.5145, 1.0, 0.1508, 0.0, 0.3107, 0.0, 0.1508, 1.0, 0.1508, 1.0, 0.3107, 0.0, 0.3107, 1.0, 0.04497, 0.0, 0.1508, 0.0, 0.04497, 1.0, 0.04497, 1.0, 0.1508, 0.0, 0.1508, 1.0, 0.0, 0.0, 0.04497, 0.0, 0.0, 1.0, 0.0, 1.0, 0.04497, 0.0, 0.04497, 0.7, 0.5068, 0.0, 0.0, 1.0, 0.0, 0.7, 0.5068, 0.0, 1.0, 0.0, 0.0, 1.0, 0.5068, 0.7, 0.5068, 1.0, 0.0, 0.7, 1.0, 0.0, 1.0, 0.7, 0.5068, 1.0, 0.2507, 0.0, 0.0, 1.0, 0.0, 1.0, 0.2507, 0.0, 0.2507, 0.0, 0.0, 1.0, 0.4855, 0.0, 0.4855, 0.0, 0.2507, 1.0, 0.4855, 0.0, 0.2507, 1.0, 0.2507, 1.0, 0.6893, 0.0, 0.6893, 0.0, 0.4855, 1.0, 0.6893, 0.0, 0.4855, 1.0, 0.4855, 1.0, 0.8492, 0.0, 0.8492, 0.0, 0.6893, 1.0, 0.8492, 0.0, 0.6893, 1.0, 0.6893, 1.0, 0.955, 0.0, 1.0, 0.0, 0.955, 1.0, 0.955, 0.0, 0.955, 0.0, 0.8492, 1.0, 0.955, 0.0, 0.8492, 1.0, 0.8492, 1.0, 1.0, 0.0, 1.0, 1.0, 0.955, 0.0, 1.0, 0.0, 0.4762, 0.3, 0.0, 0.7, 0.0, 0.0, 1.0, 0.3, 0.0, 1.0, 1.0, 0.7, 0.0, 1.0, 0.4762, 1.0, 1.0, 0.0, 1.0, 0.7, 0.0, 1.0, 0.0, 0.0, 1.0, 0.0, 0.0, 1.0, 0.0, 1.0, 1.0, 0.0, 1.0, 0.8116, 0.629, 0.8641, 0.4594, 0.9206, 0.5117, 0.7845, 0.6038, 0.8641, 0.4594, 0.8116, 0.629, 0.8323, 0.6609, 0.9206, 0.5117, 0.9638, 0.5784, 0.8323, 0.6609, 0.8116, 0.629, 0.9206, 0.5117, 0.7527, 0.5872, 0.7979, 0.4248, 0.8641, 0.4594, 0.7527, 0.5872, 0.8641, 0.4594, 0.7845, 0.6038, 0.8453, 0.6978, 0.9908, 0.6552, 1.0, 0.7372, 0.8453, 0.6978, 0.9638, 0.5784, 0.9908, 0.6552, 0.8453, 0.6978, 0.8323, 0.6609, 0.9638, 0.5784, 0.7182, 0.5802, 0.7261, 0.4101, 0.7979, 0.4248, 0.7182, 0.5802, 0.7979, 0.4248, 0.7527, 0.5872, 0.8497, 0.7372, 0.8453, 0.6978, 1.0, 0.7372, 0.9249, 0.9926, 1.0, 0.7372, 1.0, 1.0, 0.9249, 0.9926, 0.8497, 0.7372, 1.0, 0.7372, 0.8497, 1.0, 0.8497, 0.7372, 0.9249, 0.9926, 0.2818, 0.3837, 0.7261, 0.4101, 0.7182, 0.5802, 0.0, 0.2267, 0.1503, 0.0, 0.1503, 0.2267, 0.0, 0.2267, 0.0, 0.0, 0.1503, 0.0, 0.2739, 0.5538, 0.2818, 0.3837, 0.7182, 0.5802, 0.009206, 0.3087, 0.1503, 0.2267, 0.1547, 0.2661, 0.009206, 0.3087, 0.0, 0.2267, 0.1503, 0.2267, 0.2021, 0.5391, 0.2473, 0.3767, 0.2818, 0.3837, 0.2021, 0.5391, 0.2818, 0.3837, 0.2739, 0.5538, 0.03624, 0.3855, 0.1547, 0.2661, 0.1677, 0.3029, 0.03624, 0.3855, 0.009206, 0.3087, 0.1547, 0.2661, 0.1359, 0.5045, 0.2155, 0.36, 0.2473, 0.3767, 0.1359, 0.5045, 0.1884, 0.3349, 0.2155, 0.36, 0.1359, 0.5045, 0.2473, 0.3767, 0.2021, 0.5391, 0.07937, 0.4522, 0.1677, 0.3029, 0.1884, 0.3349, 0.07937, 0.4522, 0.1884, 0.3349, 0.1359, 0.5045, 0.07937, 0.4522, 0.03624, 0.3855, 0.1677, 0.3029, 0.5558, 0.6766, 0.9845, 1.0, 1.0, 0.7001, 0.0, 0.3998, 0.2965, 0.0, 0.0, 0.0, 0.0, 0.3998, 0.2965, 0.3998, 0.2965, 0.0, 0.5403, 0.9764, 0.9845, 1.0, 0.5558, 0.6766, 0.01816, 0.5444, 0.3052, 0.4692, 0.2965, 0.3998, 0.01816, 0.5444, 0.2965, 0.3998, 0.0, 0.3998, 0.3987, 0.9505, 0.5558, 0.6766, 0.4878, 0.6641, 0.3987, 0.9505, 0.4878, 0.6641, 0.4251, 0.6348, 0.3987, 0.9505, 0.5403, 0.9764, 0.5558, 0.6766, 0.07148, 0.6797, 0.3308, 0.5341, 0.3052, 0.4692, 0.07148, 0.6797, 0.3052, 0.4692, 0.01816, 0.5444, 0.268, 0.8895, 0.3987, 0.9505, 0.4251, 0.6348, 0.1566, 0.7973, 0.4251, 0.6348, 0.3716, 0.5906, 0.1566, 0.7973, 0.3716, 0.5906, 0.3308, 0.5341, 0.1566, 0.7973, 0.268, 0.8895, 0.4251, 0.6348, 0.1566, 0.7973, 0.3308, 0.5341, 0.07148, 0.6797, 0.0, 0.0, 1.0, 1.0, 1.0, 1.0, 0.0, 0.0, 1.0, 1.0, 0.0, 0.0, 0.0, 1.0, 0.0, 1.0, 1.0, 0.0, 0.0, 1.0, 1.0, 0.0, 1.0, 0.0, 0.564, 1.0, 0.9876, 0.85, 1.0, 1.0, 0.564, 0.7, 1.0, 0.7, 0.9876, 0.85, 0.564, 0.7, 0.9876, 0.85, 0.564, 1.0, 0.4988, 0.6912, 0.564, 1.0, 0.428, 0.9816, 0.4988, 0.6912, 0.564, 0.7, 0.564, 1.0, 0.4376, 0.6653, 0.428, 0.9816, 0.3007, 0.9277, 0.4376, 0.6653, 0.4988, 0.6912, 0.428, 0.9816, 0.3846, 0.6239, 0.3007, 0.9277, 0.1901, 0.8416, 0.3846, 0.6239, 0.4376, 0.6653, 0.3007, 0.9277, 0.1034, 0.7288, 0.3429, 0.5698, 0.3846, 0.6239, 0.1034, 0.7288, 0.3846, 0.6239, 0.1901, 0.8416, 0.04598, 0.5965, 0.3037, 0.4375, 0.3154, 0.5063, 0.04598, 0.5965, 0.3154, 0.5063, 0.3429, 0.5698, 0.04598, 0.5965, 0.3429, 0.5698, 0.1034, 0.7288, 0.02159, 0.4532, 0.3037, 0.4375, 0.04598, 0.5965, 0.0, 0.0157, 0.2821, 0.0, 0.3037, 0.4375, 0.0, 0.0157, 0.3037, 0.4375, 0.02159, 0.4532, 1.0, 1.0, 0.0, 0.0, 1.0, 0.0, 1.0, 1.0, 0.0, 1.0, 0.0, 0.0, 0.1643, 0.08481, 0.1485, 0.07531, 0.1485, 0.07531, 0.1643, 0.08481, 0.08521, 0.2344, 0.09878, 0.2495, 0.1146, 0.259, 0.1315, 0.2623, 0.1485, 0.259, 0.1643, 0.2495, 0.1778, 0.2344, 0.1883, 0.2147, 0.1948, 0.1918, 0.197, 0.1672, 0.1948, 0.1426, 0.1883, 0.1196, 0.1778, 0.09992, 0.1643, 0.08481, 0.1485, 0.07531, 0.1315, 0.07531, 0.1146, 0.07531, 0.09878, 0.08481, 0.08521, 0.09992, 0.0748, 0.1196, 0.06825, 0.1426, 0.06602, 0.1672, 0.06825, 0.1918, 0.0748, 0.2147, 0.08521, 0.2344, 0.09878, 0.2495, 0.09878, 0.2495, 0.08521, 0.2344, 0.06602, 0.1672, 0.06825, 0.1918, 0.06825, 0.1918, 0.06602, 0.1672, 0.1485, 0.259, 0.1643, 0.2495, 0.1643, 0.2495, 0.1485, 0.259, 0.0748, 0.2147, 0.08521, 0.2344, 0.08521, 0.2344, 0.0748, 0.2147, 0.1948, 0.1918, 0.197, 0.1672, 0.197, 0.1672, 0.1948, 0.1918, 0.1643, 0.2495, 0.1778, 0.2344, 0.1778, 0.2344, 0.1643, 0.2495, 0.1883, 0.1196, 0.1778, 0.09992, 0.1778, 0.09992, 0.1883, 0.1196, 0.09878, 0.2495, 0.1146, 0.259, 0.1146, 0.259, 0.09878, 0.2495, 0.1146, 0.07531, 0.09878, 0.08481, 0.09878, 0.08481, 0.1146, 0.07531, 0.197, 0.1672, 0.1948, 0.1426, 0.1948, 0.1426, 0.197, 0.1672, 0.08521, 0.09992, 0.0748, 0.1196, 0.0748, 0.1196, 0.08521, 0.09992, 0.1778, 0.2344, 0.1883, 0.2147, 0.1883, 0.2147, 0.1778, 0.2344, 0.1315, 0.07531, 0.1146, 0.07531, 0.1146, 0.07531, 0.1315, 0.07531, 0.09878, 0.08481, 0.08521, 0.09992, 0.08521, 0.09992, 0.09878, 0.08481, 0.1146, 0.259, 0.1315, 0.2623, 0.1315, 0.2623, 0.1146, 0.259, 0.1948, 0.1426, 0.1883, 0.1196, 0.1883, 0.1196, 0.1948, 0.1426, 0.1778, 0.09992, 0.1643, 0.08481, 0.1643, 0.08481, 0.1778, 0.09992, 0.06825, 0.1918, 0.0748, 0.2147, 0.0748, 0.2147, 0.06825, 0.1918, 0.0748, 0.1196, 0.06825, 0.1426, 0.06825, 0.1426, 0.0748, 0.1196, 0.1883, 0.2147, 0.1948, 0.1918, 0.1948, 0.1918, 0.1883, 0.2147, 0.1315, 0.2623, 0.1485, 0.259, 0.1485, 0.259, 0.1315, 0.2623, 0.1485, 0.07531, 0.1315, 0.07531, 0.1315, 0.07531, 0.1485, 0.07531, 0.06825, 0.1426, 0.06602, 0.1672, 0.06602, 0.1672, 0.06825, 0.1426])
me_shape_9_indexedfaceset_018.materials.append(mat_plastic_chip)
me_shape_9_indexedfaceset_018.materials.append(mat_plastic_glossy_black)
me_shape_9_indexedfaceset_018.materials.append(mat_metal_pins)
me_shape_9_indexedfaceset_018.update()

# ---- objects
ob_shape_9_indexedfaceset = bpy.data.objects.new('SHAPE_9_IndexedFaceSet', me_shape_9_indexedfaceset_018)

# ---- transforms, parenting, visibility, modifiers, constraints
ob_shape_9_indexedfaceset.location = (0.0, 0.0, 0.0)
ob_shape_9_indexedfaceset.rotation_euler = (1.571, 0.0, -0.0)
ob_shape_9_indexedfaceset.scale = (2.54, 2.54, 2.54)
_m = ob_shape_9_indexedfaceset.modifiers.new('Bevel', 'BEVEL')
_m.segments = 3
_m = ob_shape_9_indexedfaceset.modifiers.new('Auto Smooth', 'NODES')
_m.node_group = ng_auto_smooth
_gi = [s.identifier for s in ng_auto_smooth.interface.items_tree if s.item_type == 'SOCKET' and s.in_out == 'INPUT']
_m[_gi[1]] = 0.5236  # Angle

# ---- collection membership
col_collection.objects.link(ob_shape_9_indexedfaceset)

# ---- scene / render settings (as saved in the file)
scene.frame_start = 1; scene.frame_end = 250; scene.frame_set(1)
scene.render.engine = 'BLENDER_EEVEE_NEXT'
scene.cycles.sampling_pattern = 'TABULATED_SOBOL'
scene.cycles.use_light_tree = False
scene.eevee.ray_tracing_options.trace_max_roughness = 0.0
scene.view_settings.view_transform = 'Filmic'
bpy.context.view_layer.update()

# ---- added for rendering (the .blend has no active camera and no usable light): camera, sun
cam_auto = bpy.data.cameras.new('AutoCamera')
cam_auto.lens = 50.0
cam_auto.sensor_width = 36.0
cam_auto.clip_end = 1000.0
ob_auto_camera = bpy.data.objects.new('AutoCamera', cam_auto)
scene.collection.objects.link(ob_auto_camera)
ob_auto_camera.location = (10.9164, -13.0997, 10.6581)
ob_auto_camera.rotation_euler = (1.09748, -7.21219e-08, 0.694738)
scene.camera = ob_auto_camera
light_auto_sun = bpy.data.lights.new('AutoSun', 'SUN')
light_auto_sun.energy = 3.0
light_auto_sun.angle = 0.0523599
ob_auto_sun = bpy.data.objects.new('AutoSun', light_auto_sun)
scene.collection.objects.link(ob_auto_sun)
ob_auto_sun.rotation_euler = (0.872665, 0.174533, 0.523599)
bpy.context.view_layer.update()
